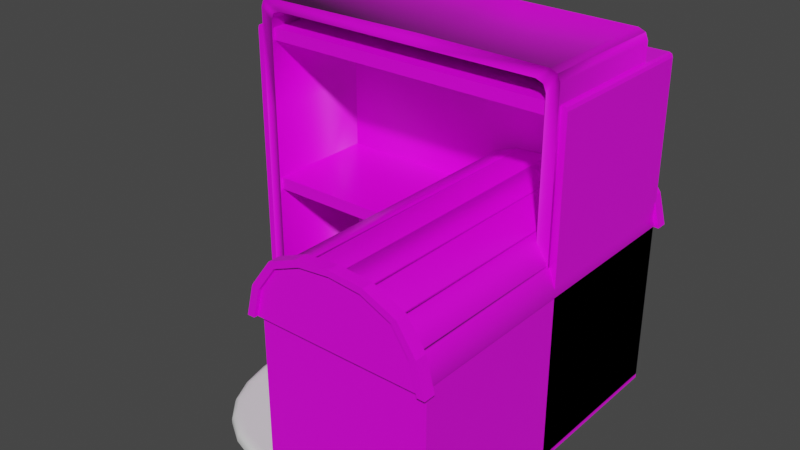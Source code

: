 # Source: furnitureset.blend  (saved by Blender 3.0.42; exported with 4.5.12 LTS)
import bpy
from mathutils import Matrix  # noqa: F401  (used for matrix-valued properties, if any)

bpy.ops.wm.read_factory_settings(use_empty=True)
scene = bpy.context.scene
scene.name = 'Scene'

# ---- collections
col_collection = bpy.data.collections.new('Collection'); scene.collection.children.link(col_collection)

# ---- images (referenced by path relative to the original .blend; pixels are not part of the script)
import os
ASSET_DIR = os.environ.get("B2B_ASSET_DIR", "")  # directory of the original .blend (textures are referenced by path, not embedded)
HERE = os.path.dirname(os.path.abspath(__file__))  # packed textures are extracted next to this script under _unpacked/

def load_image(name, relpath, width, height, colorspace="sRGB"):
    """Load a texture the original file referenced (path relative to the .blend, or extracted next to this script)."""
    p = next((c for c in (os.path.join(HERE, relpath), os.path.join(ASSET_DIR, relpath)) if relpath and os.path.exists(c)), "")
    if p:
        img = bpy.data.images.load(p, check_existing=True)
        img.name = name
    else:  # same state as the original file: an image datablock whose file is absent (Cycles renders it pink)
        img = bpy.data.images.new(name, width, height)
        img.source = "FILE"
        img.filepath = "//" + (relpath or name)
    img.colorspace_settings.name = colorspace
    return img
img_wood_trim_defaultmaterial_basemap_png = load_image('wood_trim_DefaultMaterial_BaseMap.png', 'wood_trim_DefaultMaterial_BaseMap.png', 1024, 1024, 'sRGB')

# ---- materials (node trees are filled in below, after node groups)
mat_material_001 = bpy.data.materials.new('Material.001')
mat_material_001.use_transparent_shadow = False

# ---- material node trees
mat_material_001.use_nodes = True; mat_material_001.node_tree.nodes.clear()
_N = mat_material_001.node_tree.nodes; _L = mat_material_001.node_tree.links
n0 = _N.new('ShaderNodeBsdfPrincipled'); n0.name = 'Principled BSDF'; n0.location = (10, 300)
n0.distribution = 'GGX'
n0.subsurface_method = 'RANDOM_WALK_SKIN'
n0.inputs[2].default_value = 0.4
n0.inputs[3].default_value = 1.45
n0.inputs[27].default_value = (0.0, 0.0, 0.0, 1.0)
n0.inputs[28].default_value = 1.0
n1 = _N.new('ShaderNodeOutputMaterial'); n1.name = 'Material Output'; n1.location = (300, 300)
n2 = _N.new('ShaderNodeNormalMap'); n2.name = 'Normal Map'; n2.location = (-300, -300)
n2.label = 'Normal/Map'
n2.inputs[0].default_value = 0.0
n3 = _N.new('ShaderNodeTexImage'); n3.name = 'Image Texture'; n3.location = (-300, 600)
n3.image = img_wood_trim_defaultmaterial_basemap_png
_L.new(n0.outputs[0], n1.inputs[0])
_L.new(n2.outputs[0], n0.inputs[5])
_L.new(n3.outputs[0], n0.inputs[0])
n1.is_active_output = True

# ---- world
world_world = bpy.data.worlds.new('World'); scene.world = world_world
world_world.use_nodes = True; world_world.node_tree.nodes.clear()
_N = world_world.node_tree.nodes; _L = world_world.node_tree.links
n0 = _N.new('ShaderNodeOutputWorld'); n0.name = 'World Output'; n0.location = (300, 300)
n1 = _N.new('ShaderNodeBackground'); n1.name = 'Background'; n1.location = (10, 300)
n1.inputs[0].default_value = (0.05088, 0.05088, 0.05088, 1.0)
_L.new(n1.outputs[0], n0.inputs[0])
n0.is_active_output = True
world_world.color = (0.05088, 0.05088, 0.05088)
world_world.use_sun_shadow = False
world_world.sun_shadow_jitter_overblur = 0.0

# ---- meshes
me_cube_004 = bpy.data.meshes.new('Cube.004')
me_cube_004.from_pydata([(1.251, 0.7819, 1.526), (1.252, -0.01739, 1.526), (0.4134, -0.01725, 2.174), (0.4073, 0.782, 2.174), (0.4084, 0.7819, 1.526), (-0.6538, 0.782, 1.526), (-0.6543, -0.01739, 1.526), (-0.5828, -0.01739, 1.526), (0.4084, -0.01724, 0.1506), (1.115, -0.01724, 0.1506), (1.115, -0.01722, -0.004538), (1.115, 0.1143, 0.1506), (1.212, 0.1143, -0.004538), (1.211, 0.6233, 0.1442), (1.212, 0.7682, -0.004538), (1.115, 0.7682, -0.004538), (-0.5965, -0.01724, 0.1501), (-0.5975, -0.01722, 0.001293), (-0.4743, 0.1143, 0.1501), (-0.5965, 0.6233, 0.1501), (-0.4744, 0.7682, 0.1501), (-0.5966, 0.7682, 0.1501), (1.168, -0.01725, 0.2362), (1.211, -0.01724, 0.1506), (1.252, -0.01724, 0.1917), (1.24, -0.01724, 0.1627), (-0.6137, -0.01724, 0.1506), (-0.6426, -0.01724, 0.1627), (1.192, 0.782, 2.166), (1.252, 0.782, 2.107), (-0.596, -0.01725, 2.166), (1.235, -0.01725, 2.148), (0.4084, -0.01726, 2.101), (0.4029, 0.6567, 2.1), (0.4084, 0.6567, 0.2242), (1.18, 0.6567, 0.2649), (1.139, -0.01725, 0.2242), (-0.5241, 0.6567, 2.101), (1.12, 0.6567, 2.101), (1.18, 0.6567, 2.042), (-0.5828, -0.01726, 2.042), (-0.5239, -0.01726, 2.101), (0.4056, 0.6567, 1.526), (0.4083, 0.6567, 0.2649), (0.403, 0.6567, 2.042), (1.18, -0.01739, 1.526), (1.192, -0.01725, 2.166), (-0.6555, 0.782, 2.107), (-0.6393, 0.782, 2.148), (-0.596, 0.782, 2.166), (1.252, -0.01726, 2.107), (-0.6554, -0.01726, 2.107), (0.4084, 0.782, 0.1506), (-0.6138, 0.782, 0.1506), (-0.6544, 0.782, 0.1916), (-0.6543, -0.01724, 0.1917), (-0.6426, 0.782, 0.1626), (-0.5417, -0.01725, 0.2242), (0.4084, -0.01725, 0.2242), (1.211, 0.782, 0.1442), (1.252, 0.782, 0.1916), (1.24, 0.782, 0.1626), (1.212, -0.01722, -0.004538), (1.211, -0.01724, 0.1506), (1.115, 0.1143, -0.004538), (1.211, 0.1143, 0.1506), (1.115, 0.6233, 0.1442), (1.115, 0.6233, -0.004538), (1.212, 0.6233, -0.004538), (1.115, 0.7682, 0.1442), (1.211, 0.7682, 0.1442), (-0.475, -0.01722, 0.001293), (-0.4743, -0.01724, 0.1501), (-0.5965, 0.1143, 0.1501), (-0.5975, 0.1143, 0.001293), (-0.475, 0.1143, 0.001293), (-0.5975, 0.6233, 0.001293), (-0.475, 0.6233, 0.001293), (-0.4743, 0.6233, 0.1501), (-0.5975, 0.7682, 0.001293), (-0.475, 0.7682, 0.001293), (1.235, 0.782, 2.148), (-0.5705, -0.01725, 0.2361), (-0.5823, -0.01725, 0.265), (-0.6394, -0.01725, 2.148), (-0.5823, 0.6567, 1.526), (1.179, 0.6567, 1.526), (-0.5828, 0.6567, 2.042), (-0.5673, 0.6567, 2.084), (-0.5418, 0.6567, 0.2242), (-0.5823, 0.6567, 0.2649), (-0.5705, 0.6567, 0.2361), (1.139, 0.6567, 0.2242), (1.18, -0.01725, 0.265), (1.168, 0.6567, 0.2361), (1.164, 0.6567, 2.084), (1.163, -0.01726, 2.084), (1.18, -0.01726, 2.042), (1.12, -0.01726, 2.101), (-0.5673, -0.01726, 2.084)], [], [(50, 1, 0, 29), (51, 6, 7, 40), (1, 50, 97, 45), (46, 28, 3, 2), (47, 5, 6, 51), (97, 39, 86, 45), (3, 49, 30, 2), (47, 48, 49), (46, 2, 32, 98), (30, 41, 32, 2), (24, 60, 0, 1), (87, 85, 42, 44), (55, 83, 7, 6), (83, 90, 85, 7), (35, 93, 45, 86), (5, 54, 55, 6), (52, 8, 26, 53), (52, 4, 60), (36, 58, 8, 23), (58, 57, 26, 8), (52, 59, 23, 8), (63, 9, 10, 62), (10, 9, 11, 64), (63, 62, 12, 65), (62, 10, 64, 12), (64, 11, 65, 12), (13, 66, 67, 68), (67, 66, 69, 15), (13, 68, 14, 70), (68, 67, 15, 14), (15, 69, 70, 14), (72, 16, 17, 71), (17, 16, 73, 74), (72, 71, 75, 18), (71, 17, 74, 75), (74, 73, 18, 75), (78, 19, 76, 77), (76, 19, 21, 79), (78, 77, 80, 20), (77, 76, 79, 80), (79, 21, 20, 80), (90, 43, 42, 85), (24, 93, 22, 25), (25, 22, 36, 23), (83, 55, 27, 82), (82, 27, 26, 57), (23, 59, 61, 25), (25, 61, 60, 24), (53, 26, 27, 56), (56, 27, 55, 54), (47, 51, 84, 48), (48, 84, 30, 49), (50, 29, 81, 31), (31, 81, 28, 46), (51, 40, 99, 84), (84, 99, 41, 30), (97, 50, 31, 96), (96, 31, 46, 98), (7, 85, 87, 40), (98, 32, 33, 38), (45, 93, 24, 1), (35, 86, 42, 43), (34, 89, 57, 58), (34, 58, 36, 92), (36, 22, 94, 92), (22, 93, 35, 94), (89, 91, 82, 57), (91, 90, 83, 82), (87, 88, 99, 40), (88, 37, 41, 99), (97, 96, 95, 39), (96, 98, 38, 95), (86, 39, 44, 42), (0, 4, 28), (34, 92, 35, 43), (33, 37, 87, 44), (53, 56, 54), (90, 89, 34, 43), (92, 94, 35), (89, 90, 91), (37, 88, 87), (33, 32, 41, 37), (39, 38, 33, 44), (38, 39, 95), (49, 3, 4), (4, 5, 49), (5, 47, 49), (0, 60, 4), (60, 61, 59), (52, 60, 59), (4, 3, 28), (28, 81, 29), (29, 0, 28), (5, 4, 54), (4, 52, 54), (52, 53, 54)])
me_cube_004.polygons.foreach_set('use_smooth', [True] * 96)
_uv = me_cube_004.uv_layers.new(name='UVMap')
_uv.uv.foreach_set('vector', [0.6298, 0.6946, 0.6298, 0.09371, 0.9957, 0.09371, 0.9957, 0.6946, 0.5088, 1.366, 0.5088, 0.1593, 0.6249, 0.1593, 0.6249, 1.366, 0.5088, -4.068, 0.5088, -5.274, 0.6249, -5.274, 0.6249, -4.068, 0.6298, 0.7366, 0.9957, 0.7365, 0.9957, 1.132, 0.6298, 1.13, 0.9966, 1.677, 0.9965, 2.277, 0.6306, 2.277, 0.6307, 1.677, 0.6298, 0.6946, 0.9957, 0.6946, 0.9957, 0.09371, 0.6298, 0.09371, 0.9957, 1.132, 0.9957, 1.634, 0.6298, 1.634, 0.6298, 1.13, 0.4972, 0.8226, 0.4937, 0.8316, 0.4842, 0.8354, 0.5088, -5.359, 0.5088, -6.127, 0.6249, -6.127, 0.6249, -5.359, 0.5088, 1.451, 0.6249, 1.451, 0.6249, 2.228, 0.5088, 2.228, 0.6298, -0.5174, 0.9957, -0.5175, 0.9957, 0.09371, 0.6298, 0.09371, 0.4705, 0.9685, 0.4706, 0.6936, 0.173, 0.6936, 0.1725, 0.9685, 0.5088, -1.047, 0.6249, -1.047, 0.6249, 0.1593, 0.5088, 0.1593, 0.6307, 2.889, 0.9966, 2.889, 0.9965, 2.277, 0.6306, 2.277, 0.9957, -0.5175, 0.6298, -0.5174, 0.6298, 0.09371, 0.9957, 0.09371, 0.9965, 2.277, 0.9966, 2.889, 0.6307, 2.889, 0.6306, 2.277, 0.9957, -0.7943, 0.6298, -0.7942, 0.6298, -1.381, 0.9956, -1.381, 0.1875, 0.2352, 0.185, 0.5358, 0.06018, 0.2442, 0.6249, -2.803, 0.6249, -2.337, 0.5088, -2.337, 0.5088, -2.803, 0.6249, -2.337, 0.6249, -1.105, 0.5088, -1.105, 0.5088, -2.337, 0.9957, -0.7943, 0.9957, -0.546, 0.6298, -0.546, 0.6298, -0.7942, 0.4098, 0.8841, 0.4084, 0.8974, 0.3872, 0.8974, 0.3886, 0.8841, 0.3872, 0.8974, 0.4084, 0.8974, 0.4104, 0.911, 0.3892, 0.911, 0.09515, 0.6569, 0.09515, 0.6783, 0.07435, 0.6783, 0.07435, 0.6569, 0.9065, 0.9503, 0.889, 0.9503, 0.889, 0.9295, 0.9065, 0.9295, 0.9436, 0.5425, 0.9436, 0.5213, 0.9571, 0.5198, 0.9571, 0.541, 0.9199, 0.5198, 0.9185, 0.5331, 0.8973, 0.5331, 0.8987, 0.5198, 0.8973, 0.5331, 0.9185, 0.5331, 0.9205, 0.5468, 0.8993, 0.5468, 0.8932, 0.3061, 0.8932, 0.2847, 0.914, 0.2847, 0.914, 0.3061, 0.8714, 0.9295, 0.889, 0.9295, 0.889, 0.9503, 0.8714, 0.9503, 0.8182, 0.9662, 0.8183, 0.9451, 0.8318, 0.9436, 0.8318, 0.9647, 0.1711, 0.9267, 0.1695, 0.9399, 0.1483, 0.9399, 0.1499, 0.9267, 0.1483, 0.9399, 0.1695, 0.9399, 0.1713, 0.9523, 0.1501, 0.9523, 0.4583, 0.9487, 0.4583, 0.9274, 0.4772, 0.9274, 0.4772, 0.9487, 0.07756, 0.8149, 0.05998, 0.8149, 0.05998, 0.7961, 0.07756, 0.7961, 0.259, 0.5886, 0.259, 0.5675, 0.2725, 0.5659, 0.2725, 0.587, 0.9432, 0.5199, 0.9417, 0.5331, 0.9205, 0.5331, 0.922, 0.5198, 0.9205, 0.5331, 0.9417, 0.5331, 0.9436, 0.5468, 0.9224, 0.5468, 0.914, 0.3061, 0.914, 0.2848, 0.9348, 0.2847, 0.9348, 0.3061, 0.8714, 0.9503, 0.8538, 0.9503, 0.8538, 0.9295, 0.8714, 0.9295, 0.9348, 0.3075, 0.9349, 0.2863, 0.9483, 0.2847, 0.9483, 0.3059, 0.4706, 0.0218, 0.1734, 0.02181, 0.173, 0.6936, 0.4706, 0.6936, 0.5088, -2.861, 0.6249, -2.861, 0.6249, -2.832, 0.5088, -2.832, 0.5088, -2.832, 0.6249, -2.832, 0.6249, -2.803, 0.5088, -2.803, 0.6249, -1.047, 0.5088, -1.047, 0.5088, -1.076, 0.6249, -1.076, 0.6249, -1.076, 0.5088, -1.076, 0.5088, -1.105, 0.6249, -1.105, 0.6298, -0.546, 0.9957, -0.546, 0.9957, -0.5318, 0.6298, -0.5318, 0.6298, -0.5318, 0.9957, -0.5318, 0.9957, -0.5175, 0.6298, -0.5174, 0.9956, -1.381, 0.6298, -1.381, 0.6298, -1.396, 0.9956, -1.396, 0.9966, 2.903, 0.6307, 2.903, 0.6307, 2.889, 0.9966, 2.889, 0.9966, 1.677, 0.6307, 1.677, 0.6307, 1.656, 0.9966, 1.656, 0.9957, 1.655, 0.6298, 1.655, 0.6298, 1.634, 0.9957, 1.634, 0.6298, 0.6946, 0.9957, 0.6946, 0.9957, 0.7151, 0.6298, 0.7151, 0.6298, 0.7151, 0.9957, 0.7151, 0.9957, 0.7365, 0.6298, 0.7366, 0.5088, 1.366, 0.6249, 1.366, 0.6249, 1.407, 0.5088, 1.407, 0.5088, 1.407, 0.6249, 1.407, 0.6249, 1.451, 0.5088, 1.451, 0.6249, -5.274, 0.5088, -5.274, 0.5088, -5.316, 0.6249, -5.316, 0.6249, -5.316, 0.5088, -5.316, 0.5088, -5.359, 0.6249, -5.359, 0.6306, 2.277, 0.9965, 2.277, 0.9966, 1.677, 0.6307, 1.677, 0.6298, 0.7366, 0.6298, 1.13, 0.9946, 1.132, 0.9957, 0.7365, 0.6249, -4.068, 0.6249, -2.861, 0.5088, -2.861, 0.5088, -4.068, 0.4664, 0.02181, 0.4664, 0.6936, 0.173, 0.6936, 0.1734, 0.02181, 0.9957, -0.7943, 0.9956, -1.381, 0.6298, -1.381, 0.6298, -0.7942, 0.9957, -0.7943, 0.6298, -0.7942, 0.6298, -0.546, 0.9957, -0.546, 0.6298, -0.546, 0.6298, -0.5318, 0.9957, -0.5318, 0.9957, -0.546, 0.6298, -0.5318, 0.6298, -0.5174, 0.9957, -0.5175, 0.9957, -0.5318, 0.9956, -1.381, 0.9956, -1.396, 0.6298, -1.396, 0.6298, -1.381, 0.9966, 2.903, 0.9966, 2.889, 0.6307, 2.889, 0.6307, 2.903, 0.9966, 1.677, 0.9966, 1.656, 0.6307, 1.656, 0.6307, 1.677, 0.9957, 1.655, 0.9957, 1.634, 0.6298, 1.634, 0.6298, 1.655, 0.6298, 0.6946, 0.6298, 0.7151, 0.9957, 0.7151, 0.9957, 0.6946, 0.6298, 0.7151, 0.6298, 0.7366, 0.9957, 0.7365, 0.9957, 0.7151, 0.4664, 0.6936, 0.4664, 0.9685, 0.1725, 0.9685, 0.173, 0.6936, 0.05082, 0.5358, 0.185, 0.5358, 0.05569, 0.8356, 0.1734, 0.0001001, 0.4592, 9.689e-05, 0.4664, 0.02181, 0.1734, 0.02181, 0.1725, 0.9995, 0.481, 0.9999, 0.4705, 0.9685, 0.1725, 0.9685, 0.4679, 0.2352, 0.4742, 0.2378, 0.4768, 0.2442, 0.4706, 0.0218, 0.4778, 0.000104, 0.1734, 0.0001001, 0.1734, 0.02181, 0.9957, -0.546, 0.9957, -0.5318, 0.9957, -0.5175, 0.9956, -1.381, 0.9966, 2.889, 0.9956, -1.396, 0.9957, 1.634, 0.9966, 1.656, 0.9966, 1.677, 0.9946, 1.132, 0.6298, 1.13, 0.6298, 1.634, 0.9957, 1.634, 0.4664, 0.9685, 0.4558, 0.9999, 0.1725, 0.9995, 0.1725, 0.9685, 0.9957, 0.7365, 0.9957, 0.6946, 0.9957, 0.7151, 0.4842, 0.8354, 0.2447, 0.8372, 0.185, 0.5358, 0.185, 0.5358, 0.4876, 0.5358, 0.4842, 0.8354, 0.4876, 0.5358, 0.4972, 0.8226, 0.4842, 0.8354, 0.05082, 0.5358, 0.06018, 0.2442, 0.185, 0.5358, 0.06018, 0.2442, 0.06271, 0.2378, 0.06899, 0.2352, 0.1875, 0.2352, 0.06018, 0.2442, 0.06899, 0.2352, 0.185, 0.5358, 0.2447, 0.8372, 0.05569, 0.8356, 0.05569, 0.8356, 0.04624, 0.8317, 0.04268, 0.8226, 0.04268, 0.8226, 0.05082, 0.5358, 0.05569, 0.8356, 0.4876, 0.5358, 0.185, 0.5358, 0.4768, 0.2442, 0.185, 0.5358, 0.1875, 0.2352, 0.4768, 0.2442, 0.1875, 0.2352, 0.4679, 0.2352, 0.4768, 0.2442])
me_cube_004.materials.append(mat_material_001)
me_cube_004.use_remesh_fix_poles = True
me_cube_004.use_remesh_preserve_attributes = False
me_cube_004.update()
me_cube_004.normals_split_custom_set([tuple(v) for v in zip(*[iter([0.04452, -0.9982, 0.03954, 0.8838, -0.1235, 0.4513, 0.9002, 0.1081, 0.4218, 0.9802, -0.03201, 0.1956, -0.04832, -0.9983, 0.03133, -0.3927, -0.6052, -0.6925, 0.6026, -0.3991, 0.6911, 0.9807, -0.05709, -0.1869, 0.8838, -0.1235, 0.4513, 0.04452, -0.9982, 0.03954, -0.9658, -0.04811, -0.2549, -0.144, -0.8581, -0.4929, 0.01065, -0.9985, 0.05282, 0.1991, -0.03803, 0.9792, 0.462, 0.8783, 0.1233, 0.4424, -0.8898, 0.1121, -0.9798, -0.03362, 0.1972, -0.4342, 0.5641, -0.7023, -0.3927, -0.6052, -0.6925, -0.04832, -0.9983, 0.03133, -0.9658, -0.04811, -0.2549, -0.02594, -0.9996, 0.01139, -0.9999, -0.0001566, -0.01726, -0.144, -0.8581, -0.4929, 0.462, 0.8783, 0.1233, -0.1944, -0.03768, 0.9802, -0.0245, -0.9985, 0.04956, 0.4424, -0.8898, 0.1121, -0.9798, -0.03362, 0.1972, -0.7058, -0.1365, 0.6951, -0.1944, -0.03768, 0.9802, 0.01065, -0.9985, 0.05282, 0.4424, -0.8898, 0.1121, -0.2594, -0.006398, -0.9657, -0.5006, -0.1172, -0.8577, -0.0245, -0.9985, 0.04956, 0.3859, -0.05386, -0.921, -0.2594, -0.006398, -0.9657, 0.4424, -0.8898, 0.1121, 0.05212, -0.9986, -0.009988, 0.983, -0.03967, -0.179, 0.9002, 0.1081, 0.4218, 0.8838, -0.1235, 0.4513, 0.03456, -0.9994, 0.002045, 0.01116, -0.9891, 0.1469, -0.0001167, -0.9998, 0.02154, 4.518e-05, -0.9997, -0.02302, -0.05511, -0.9985, 0.005725, 0.9802, -0.06725, 0.1862, 0.6026, -0.3991, 0.6911, -0.3927, -0.6052, -0.6925, 0.9802, -0.06725, 0.1862, 0.0482, -0.9987, 0.0184, 0.01116, -0.9891, 0.1469, 0.6026, -0.3991, 0.6911, -0.03886, -0.9992, 0.007666, -0.9765, -0.05815, 0.2075, -0.144, -0.8581, -0.4929, -0.9999, -0.0001566, -0.01726, -0.4342, 0.5641, -0.7023, -0.9807, -0.04347, -0.1908, -0.05511, -0.9985, 0.005725, -0.3927, -0.6052, -0.6925, 0.07811, 0.9969, -0.003299, -0.0009593, -1.0, 0.0008795, -0.01117, -0.9984, -0.05459, -0.1963, -0.0397, -0.9797, 0.07811, 0.9969, -0.003299, 3.282e-06, 1.0, -3.129e-05, 0.983, -0.03967, -0.179, -0.1957, -0.06635, 0.9784, 0.3639, -0.9287, 0.07117, -0.0009593, -1.0, 0.0008795, 0.04758, -0.9981, -0.03788, 0.3639, -0.9287, 0.07117, 0.1951, -0.06616, 0.9785, -0.01117, -0.9984, -0.05459, -0.0009593, -1.0, 0.0008795, 0.07811, 0.9969, -0.003299, 0.2396, -0.08524, -0.9671, 0.04758, -0.9981, -0.03788, -0.0009593, -1.0, 0.0008795, 1.0, -0.001791, 0.005425, -0.001376, -1.0, -2.953e-05, -0.6537, 0.332, -0.6801, -0.01017, -0.9999, -0.009023, -0.6537, 0.332, -0.6801, -0.001376, -1.0, -2.953e-05, -0.001399, 1.0, -0.004315, -0.6772, -0.3319, -0.6567, 1.0, -0.001791, 0.005425, -0.01017, -0.9999, -0.009023, 0.009219, 0.9999, 0.01066, 1.0, 0.001615, 0.005504, -0.01017, -0.9999, -0.009023, -0.6537, 0.332, -0.6801, -0.6772, -0.3319, -0.6567, 0.009219, 0.9999, 0.01066, -0.6772, -0.3319, -0.6567, -0.001399, 1.0, -0.004315, 1.0, 0.001615, 0.005504, 0.009219, 0.9999, 0.01066, 1.0, -0.0006195, 0.004923, -0.0007769, -1.0, -3.517e-05, -0.6451, 0.3318, -0.6883, -0.01241, -0.9999, -0.01147, -0.6451, 0.3318, -0.6883, -0.0007769, -1.0, -3.517e-05, -0.001249, 1.0, -0.003043, -0.6787, -0.3325, -0.6549, 1.0, -0.0006195, 0.004923, -0.01241, -0.9999, -0.01147, 0.008131, 0.9999, 0.009302, 1.0, 0.002505, 0.005046, -0.01241, -0.9999, -0.01147, -0.6451, 0.3318, -0.6883, -0.6787, -0.3325, -0.6549, 0.008131, 0.9999, 0.009302, -0.6787, -0.3325, -0.6549, -0.001249, 1.0, -0.003043, 1.0, 0.002505, 0.005046, 0.008131, 0.9999, 0.009302, 0.001457, -1.0, -0.004815, -1.0, -0.002128, 0.00635, 0.00931, -0.9999, -0.008, 0.6541, 0.3319, -0.6796, 0.00931, -0.9999, -0.008, -1.0, -0.002128, 0.00635, -1.0, 0.001951, 0.006431, -0.007998, 0.9999, 0.009618, 0.001457, -1.0, -0.004815, 0.6541, 0.3319, -0.6796, 0.6764, -0.3319, -0.6575, 0.001496, 1.0, 2.001e-05, 0.6541, 0.3319, -0.6796, 0.00931, -0.9999, -0.008, -0.007998, 0.9999, 0.009618, 0.6764, -0.3319, -0.6575, -0.007998, 0.9999, 0.009618, -1.0, 0.001951, 0.006431, 0.001496, 1.0, 2.001e-05, 0.6764, -0.3319, -0.6575, 0.00144, -1.0, -0.00447, -1.0, -0.002307, 0.006176, 0.008553, -0.9999, -0.007264, 0.6551, 0.3322, -0.6786, 0.008553, -0.9999, -0.007264, -1.0, -0.002307, 0.006176, -1.0, 0.001721, 0.00624, -0.007433, 0.9999, 0.009075, 0.00144, -1.0, -0.00447, 0.6551, 0.3322, -0.6786, 0.6769, -0.3318, -0.657, 0.0013, 1.0, 0.0002188, 0.6551, 0.3322, -0.6786, 0.008553, -0.9999, -0.007264, -0.007433, 0.9999, 0.009075, 0.6769, -0.3318, -0.657, -0.007433, 0.9999, 0.009075, -1.0, 0.001721, 0.00624, 0.0013, 1.0, 0.0002188, 0.6769, -0.3318, -0.657, 0.0482, -0.9987, 0.0184, 1.868e-05, -0.9999, -0.01079, -0.0001167, -0.9998, 0.02154, 0.01116, -0.9891, 0.1469, 0.05212, -0.9986, -0.009988, -0.9765, -0.05815, 0.2075, -0.707, -0.1074, 0.6991, 0.0647, -0.9976, -0.02542, 0.0647, -0.9976, -0.02542, -0.707, -0.1074, 0.6991, -0.1957, -0.06635, 0.9784, 0.04758, -0.9981, -0.03788, 0.9802, -0.06725, 0.1862, -0.05511, -0.9985, 0.005725, -0.04074, -0.9983, -0.04057, 0.7047, -0.1069, 0.7014, 0.7047, -0.1069, 0.7014, -0.04074, -0.9983, -0.04057, -0.01117, -0.9984, -0.05459, 0.1951, -0.06616, 0.9785, 0.04758, -0.9981, -0.03788, 0.2396, -0.08524, -0.9671, 0.7407, -0.09064, -0.6657, 0.0647, -0.9976, -0.02542, 0.0647, -0.9976, -0.02542, 0.7407, -0.09064, -0.6657, 0.983, -0.03967, -0.179, 0.05212, -0.9986, -0.009988, -0.1963, -0.0397, -0.9797, -0.01117, -0.9984, -0.05459, -0.04074, -0.9983, -0.04057, -0.7048, -0.1306, -0.6973, -0.7048, -0.1306, -0.6973, -0.04074, -0.9983, -0.04057, -0.05511, -0.9985, 0.005725, -0.9807, -0.04347, -0.1908, -0.9798, -0.03362, 0.1972, -0.04832, -0.9983, 0.03133, -0.04069, -0.9984, 0.04024, -0.7058, -0.1365, 0.6951, -0.7058, -0.1365, 0.6951, -0.04069, -0.9984, 0.04024, -0.0245, -0.9985, 0.04956, -0.1944, -0.03768, 0.9802, 0.04452, -0.9982, 0.03954, 0.9802, -0.03201, 0.1956, 0.707, -0.1343, 0.6943, 0.04073, -0.9984, 0.04027, 0.04073, -0.9984, 0.04027, 0.707, -0.1343, 0.6943, 0.1991, -0.03803, 0.9792, 0.01065, -0.9985, 0.05282, -0.04832, -0.9983, 0.03133, 0.9807, -0.05709, -0.1869, 0.711, -0.1124, -0.6941, -0.04069, -0.9984, 0.04024, -0.04069, -0.9984, 0.04024, 0.711, -0.1124, -0.6941, 0.3859, -0.05386, -0.921, -0.0245, -0.9985, 0.04956, -0.9658, -0.04811, -0.2549, 0.04452, -0.9982, 0.03954, 0.04073, -0.9984, 0.04027, -0.7066, -0.1115, -0.6988, -0.7066, -0.1115, -0.6988, 0.04073, -0.9984, 0.04027, 0.01065, -0.9985, 0.05282, -0.5006, -0.1172, -0.8577, 0.6026, -0.3991, 0.6911, 0.01116, -0.9891, 0.1469, 0.03456, -0.9994, 0.002045, 0.9807, -0.05709, -0.1869, -0.5006, -0.1172, -0.8577, -0.2594, -0.006398, -0.9657, 0.5877, -0.5727, -0.5715, -0.3875, -0.9205, -0.05136, -0.144, -0.8581, -0.4929, -0.9765, -0.05815, 0.2075, 0.05212, -0.9986, -0.009988, 0.8838, -0.1235, 0.4513, -0.03886, -0.9992, 0.007666, -0.9999, -0.0001566, -0.01726, -0.0001167, -0.9998, 0.02154, 1.868e-05, -0.9999, -0.01079, 3.013e-05, -1.0, -8.75e-05, 0.01094, -0.9985, 0.05425, 0.1951, -0.06616, 0.9785, 0.3639, -0.9287, 0.07117, 3.013e-05, -1.0, -8.75e-05, 0.3639, -0.9287, 0.07117, -0.1957, -0.06635, 0.9784, -0.01088, -0.9985, 0.05439, -0.1957, -0.06635, 0.9784, -0.707, -0.1074, 0.6991, -0.705, 0.131, 0.697, -0.01088, -0.9985, 0.05439, -0.707, -0.1074, 0.6991, -0.9765, -0.05815, 0.2075, -0.03886, -0.9992, 0.007666, -0.705, 0.131, 0.697, 0.01094, -0.9985, 0.05425, 0.7024, 0.13, 0.6998, 0.7047, -0.1069, 0.7014, 0.1951, -0.06616, 0.9785, 0.7024, 0.13, 0.6998, 0.0482, -0.9987, 0.0184, 0.9802, -0.06725, 0.1862, 0.7047, -0.1069, 0.7014, 0.03456, -0.9994, 0.002045, 0.7085, 0.1406, -0.6915, 0.711, -0.1124, -0.6941, 0.9807, -0.05709, -0.1869, 0.7085, 0.1406, -0.6915, 0.84, 0.156, 0.5197, 0.3859, -0.05386, -0.921, 0.711, -0.1124, -0.6941, -0.9658, -0.04811, -0.2549, -0.7066, -0.1115, -0.6988, -0.7042, 0.1388, -0.6962, -0.02594, -0.9996, 0.01139, -0.7066, -0.1115, -0.6988, -0.5006, -0.1172, -0.8577, -0.3875, -0.9205, -0.05136, -0.7042, 0.1388, -0.6962, -0.9999, -0.0001566, -0.01726, -0.02594, -0.9996, 0.01139, 4.518e-05, -0.9997, -0.02302, -0.0001167, -0.9998, 0.02154, 0.9002, 0.1081, 0.4218, 3.282e-06, 1.0, -3.129e-05, 0.1991, -0.03803, 0.9792, 3.013e-05, -1.0, -8.75e-05, -0.01088, -0.9985, 0.05439, -0.03886, -0.9992, 0.007666, 1.868e-05, -0.9999, -0.01079, 0.5877, -0.5727, -0.5715, 0.84, 0.156, 0.5197, 0.03456, -0.9994, 0.002045, 4.518e-05, -0.9997, -0.02302, -0.1963, -0.0397, -0.9797, -0.7048, -0.1306, -0.6973, -0.9807, -0.04347, -0.1908, 0.0482, -0.9987, 0.0184, 0.01094, -0.9985, 0.05425, 3.013e-05, -1.0, -8.75e-05, 1.868e-05, -0.9999, -0.01079, -0.01088, -0.9985, 0.05439, -0.705, 0.131, 0.697, -0.03886, -0.9992, 0.007666, 0.01094, -0.9985, 0.05425, 0.0482, -0.9987, 0.0184, 0.7024, 0.13, 0.6998, 0.84, 0.156, 0.5197, 0.7085, 0.1406, -0.6915, 0.03456, -0.9994, 0.002045, 0.5877, -0.5727, -0.5715, -0.2594, -0.006398, -0.9657, 0.3859, -0.05386, -0.921, 0.84, 0.156, 0.5197, -0.02594, -0.9996, 0.01139, -0.3875, -0.9205, -0.05136, 0.5877, -0.5727, -0.5715, 4.518e-05, -0.9997, -0.02302, -0.3875, -0.9205, -0.05136, -0.02594, -0.9996, 0.01139, -0.7042, 0.1388, -0.6962, -0.1944, -0.03768, 0.9802, 0.462, 0.8783, 0.1233, 3.282e-06, 1.0, -3.129e-05, 3.282e-06, 1.0, -3.129e-05, -0.4342, 0.5641, -0.7023, -0.1944, -0.03768, 0.9802, -0.4342, 0.5641, -0.7023, -0.9798, -0.03362, 0.1972, -0.1944, -0.03768, 0.9802, 0.9002, 0.1081, 0.4218, 0.983, -0.03967, -0.179, 3.282e-06, 1.0, -3.129e-05, 0.983, -0.03967, -0.179, 0.7407, -0.09064, -0.6657, 0.2396, -0.08524, -0.9671, 0.07811, 0.9969, -0.003299, 0.983, -0.03967, -0.179, 0.2396, -0.08524, -0.9671, 3.282e-06, 1.0, -3.129e-05, 0.462, 0.8783, 0.1233, 0.1991, -0.03803, 0.9792, 0.1991, -0.03803, 0.9792, 0.707, -0.1343, 0.6943, 0.9802, -0.03201, 0.1956, 0.9802, -0.03201, 0.1956, 0.9002, 0.1081, 0.4218, 0.1991, -0.03803, 0.9792, -0.4342, 0.5641, -0.7023, 3.282e-06, 1.0, -3.129e-05, -0.9807, -0.04347, -0.1908, 3.282e-06, 1.0, -3.129e-05, 0.07811, 0.9969, -0.003299, -0.9807, -0.04347, -0.1908, 0.07811, 0.9969, -0.003299, -0.1963, -0.0397, -0.9797, -0.9807, -0.04347, -0.1908])] * 3)])
me_cube_001 = bpy.data.meshes.new('Cube.001')
me_cube_001.from_pydata([(-0.8805, 0.6448, 0.04404), (0.8889, 0.6447, 0.04493), (0.8889, 0.6447, -0.003379), (-0.8805, 0.6448, -0.003379), (0.8889, 0.1092, 0.02533), (0.8889, 0.115, 0.03919), (-0.8805, 0.1092, 0.02444), (-0.8805, 0.115, 0.0383), (-0.8805, 0.1092, -0.003379), (0.8889, 0.1092, -0.003379), (0.8889, 0.1288, 0.04494), (-0.8805, 0.1288, 0.04404)], [], [(9, 4, 6, 8), (9, 8, 3, 2), (6, 4, 5, 7), (7, 5, 10, 11), (10, 1, 0, 11)])
me_cube_001.polygons.foreach_set('use_smooth', [True] * 5)
_uv = me_cube_001.uv_layers.new(name='UVMap')
_uv.uv.foreach_set('vector', [0.5046, 0.007012, 0.5593, 0.005171, 0.5558, 0.3885, 0.5075, 0.3728, 0.0001098, 0.9135, 0.0001098, 0.2464, 0.4428, 0.2427, 0.4428, 0.9153, 0.5558, 0.3885, 0.5593, 0.005171, 0.5877, 0.004299, 0.5854, 0.3886, 0.5854, 0.3886, 0.5877, 0.004299, 0.6235, 0.003926, 0.6223, 0.3886, 0.03684, -0.294, 0.4972, -0.2952, 0.4972, 0.1953, 0.03684, 0.1953])
me_cube_001.materials.append(mat_material_001)
me_cube_001.use_remesh_fix_poles = True
me_cube_001.use_remesh_preserve_attributes = False
me_cube_001.update()
me_cube_001.normals_split_custom_set([tuple(v) for v in zip(*[iter([7.827e-06, -1.0, 0.0001414, -9.061e-05, -0.9808, 0.1952, -9.054e-05, -0.9808, 0.1951, -0.02047, -0.0002395, -0.9998, 7.827e-06, -1.0, 0.0001414, -0.02047, -0.0002395, -0.9998, 1.93e-10, 0.0, -1.0, 1.93e-10, 0.0, -1.0, -9.054e-05, -0.9808, 0.1951, -9.061e-05, -0.9808, 0.1952, -0.001002, -0.7069, 0.7073, -0.0003509, -0.7072, 0.7071, -0.0003509, -0.7072, 0.7071, -0.001002, -0.7069, 0.7073, 0.00165, -0.3827, 0.9239, -0.001642, -1.359e-05, 1.0, 0.00165, -0.3827, 0.9239, -0.0005034, 3.235e-06, 1.0, -0.0005034, 3.235e-06, 1.0, -0.001642, -1.359e-05, 1.0])] * 3)])
me_cube_002 = bpy.data.meshes.new('Cube.002')
me_cube_002.from_pydata([(0.0, -1.0, 0.0), (0.0, -1.0, 1.0), (0.0, 1.0, 0.0), (0.0, 1.0, 1.0), (1.0, -1.0, 0.0), (1.0, -1.0, 1.0), (1.0, 1.0, 0.0), (1.0, 1.0, 1.0), (0.9562, 1.0, 1.184), (0.9544, 1.0, 1.173), (0.9544, -1.0, 1.173), (1.012, -1.0, 1.015), (1.012, 1.0, 1.015), (0.9593, -1.0, 1.166), (0.9593, 1.0, 1.166), (0.9562, -1.0, 1.184), (0.8508, 1.0, 1.326), (0.8568, 1.0, 1.315), (0.8667, -1.0, 1.317), (0.8667, 1.0, 1.317), (0.677, 1.0, 1.4), (0.6844, 1.0, 1.392), (0.8508, -1.0, 1.326), (0.6931, -1.0, 1.392), (0.6931, 1.0, 1.392), (0.677, -1.0, 1.4), (0.5165, 1.0, 1.407), (0.5125, 1.0, 1.398), (0.5165, -1.0, 1.407), (0.3115, 1.0, 1.395), (0.3213, 1.0, 1.391), (0.5004, -1.0, 1.404), (0.5004, 1.0, 1.404), (0.3295, -1.0, 1.394), (0.3295, 1.0, 1.394), (0.3115, -1.0, 1.395), (0.1624, 1.0, 1.326), (0.1624, -1.0, 1.326), (0.1622, -1.0, 1.336), (0.1622, 1.0, 1.336), (0.04159, 1.0, 1.168), (0.05061, 1.0, 1.173), (0.1507, -1.0, 1.322), (0.1507, 1.0, 1.322), (0.05289, -1.0, 1.182), (0.05289, 1.0, 1.182), (0.04159, -1.0, 1.168), (0.0004354, 1.0, 1.013), (1.0, 1.0, 1.0), (0.008714, 1.0, 1.007), (0.0004354, -1.0, 1.013), (1.0, -1.0, 1.0), (0.8568, -1.0, 1.315), (0.6844, -1.0, 1.392), (0.5125, -1.0, 1.398), (0.3213, -1.0, 1.391), (0.05061, -1.0, 1.173), (0.008714, -1.0, 1.007), (0.9943, -1.0, 1.188), (0.888, -1.0, 1.342), (0.7003, -1.0, 1.426), (0.305, -1.0, 1.425), (0.132, -1.0, 1.354), (0.01025, -1.0, 1.188), (-0.03536, -1.0, 1.006), (1.044, -1.0, 0.9991), (0.9943, -1.069, 1.188), (1.0, -1.047, 1.0), (0.7003, -1.069, 1.426), (0.008714, -1.047, 1.007), (0.132, -1.069, 1.354), (0.01025, -1.069, 1.188), (1.044, -1.069, 0.9991), (0.8568, -1.069, 1.315), (0.6844, -1.069, 1.392), (0.3213, -1.069, 1.391), (0.008714, -1.069, 1.007), (1.0, -1.069, 1.0), (0.3213, -1.047, 1.391), (0.888, -1.069, 1.342), (0.305, -1.069, 1.425), (0.6844, -1.047, 1.392), (-0.03536, -1.069, 1.006), (0.5026, -1.0, 1.442), (0.5044, -1.047, 1.003), (0.5029, -1.069, 1.409), (0.5029, -1.047, 1.409), (0.5026, -1.069, 1.442), (0.04841, -1.047, 1.165), (0.05702, -1.047, 1.182), (0.05061, -1.069, 1.173), (0.1561, -1.047, 1.317), (0.1828, -1.047, 1.334), (0.1624, -1.069, 1.326), (0.8366, -1.047, 1.324), (0.8629, -1.047, 1.306), (0.9484, -1.047, 1.182), (0.9567, -1.047, 1.165), (0.9544, -1.069, 1.173), (0.509, -1.047, 1.329), (0.5092, -1.047, 1.312), (0.5029, -1.047, 1.182), (0.5026, -1.047, 1.165), (0.04784, 0.9896, 1.173), (0.8399, 0.9896, 1.326), (0.002267, 0.9896, 1.0), (0.1454, 0.9896, 1.315), (0.3179, 0.9896, 1.392), (0.4897, 0.9896, 1.398), (0.6809, 0.9896, 1.391), (0.9517, 0.9896, 1.173), (0.9936, 0.9896, 1.007), (0.007975, 0.9896, 1.188), (0.1142, 0.9896, 1.342), (0.302, 0.9896, 1.426), (0.6973, 0.9896, 1.425), (0.8703, 0.9896, 1.354), (0.992, 0.9896, 1.188), (1.038, 0.9896, 1.006), (-0.04164, 0.9896, 0.9991), (0.007975, 1.058, 1.188), (0.002267, 1.036, 1.0), (0.302, 1.058, 1.426), (0.9936, 1.036, 1.007), (0.8703, 1.058, 1.354), (0.992, 1.058, 1.188), (-0.04164, 1.058, 0.9991), (0.1454, 1.058, 1.315), (0.3179, 1.058, 1.392), (0.6809, 1.058, 1.391), (0.9936, 1.058, 1.007), (0.002267, 1.058, 1.0), (0.6809, 1.036, 1.391), (0.1142, 1.058, 1.342), (0.6973, 1.058, 1.425), (0.3179, 1.036, 1.392), (1.038, 1.058, 1.006), (0.4996, 0.9896, 1.442), (0.4979, 1.036, 1.003), (0.4994, 1.058, 1.409), (0.4994, 1.036, 1.409), (0.4996, 1.058, 1.442), (0.9539, 1.036, 1.165), (0.9452, 1.036, 1.182), (0.9517, 1.058, 1.173), (0.8462, 1.036, 1.317), (0.8194, 1.036, 1.334), (0.8399, 1.058, 1.326), (0.1657, 1.036, 1.324), (0.1393, 1.036, 1.306), (0.05387, 1.036, 1.182), (0.04554, 1.036, 1.165), (0.04784, 1.058, 1.173), (0.4933, 1.036, 1.329), (0.4931, 1.036, 1.312), (0.4993, 1.036, 1.182), (0.4997, 1.036, 1.165)], [], [(0, 1, 3, 2), (2, 3, 7, 6), (6, 7, 5, 4), (4, 5, 1, 0), (2, 6, 4, 0), (7, 3, 1, 5), (10, 13, 14, 9), (15, 10, 9, 8), (13, 11, 12, 14), (18, 15, 8, 19), (52, 18, 19, 17), (22, 52, 17, 16), (53, 23, 24, 21), (25, 53, 21, 20), (23, 22, 16, 24), (28, 25, 20, 26), (54, 28, 26, 27), (31, 54, 27, 32), (55, 33, 34, 30), (35, 55, 30, 29), (33, 31, 32, 34), (38, 35, 29, 39), (37, 38, 39, 36), (42, 37, 36, 43), (56, 44, 45, 41), (46, 56, 41, 40), (44, 42, 43, 45), (50, 46, 40, 47), (57, 50, 47, 49), (12, 11, 51, 48), (53, 60, 59, 52), (37, 62, 61, 55), (58, 65, 51, 10), (56, 63, 62, 37), (85, 75, 78, 86), (10, 52, 59, 58), (56, 57, 64, 63), (58, 59, 79, 66), (62, 63, 71, 70), (59, 60, 68, 79), (65, 58, 66, 72), (63, 64, 82, 71), (61, 62, 70, 80), (74, 73, 79, 68), (93, 75, 80, 70), (66, 98, 77, 72), (90, 93, 70, 71), (83, 61, 80, 87), (98, 66, 79, 73), (90, 71, 82, 76), (85, 87, 80, 75), (81, 86, 99, 94), (102, 88, 69, 84), (86, 78, 92, 99), (97, 102, 84, 67), (100, 91, 89, 101), (75, 93, 92, 78), (90, 76, 69, 88), (95, 100, 101, 96), (53, 54, 55, 61, 83, 60), (98, 73, 95, 96), (73, 74, 81, 94), (77, 98, 97, 67), (74, 68, 87, 85), (60, 83, 87, 68), (74, 85, 86, 81), (88, 89, 90), (91, 92, 93), (94, 95, 73), (96, 97, 98), (100, 95, 94, 99), (102, 97, 96, 101), (91, 100, 99, 92), (88, 102, 101, 89), (93, 90, 89, 91), (107, 114, 113, 106), (104, 116, 115, 109), (112, 119, 105, 103), (110, 117, 116, 104), (139, 129, 132, 140), (103, 106, 113, 112), (110, 111, 118, 117), (112, 113, 133, 120), (116, 117, 125, 124), (113, 114, 122, 133), (119, 112, 120, 126), (117, 118, 136, 125), (115, 116, 124, 134), (128, 127, 133, 122), (147, 129, 134, 124), (120, 152, 131, 126), (144, 147, 124, 125), (137, 115, 134, 141), (152, 120, 133, 127), (144, 125, 136, 130), (139, 141, 134, 129), (135, 140, 153, 148), (156, 142, 123, 138), (140, 132, 146, 153), (151, 156, 138, 121), (154, 145, 143, 155), (129, 147, 146, 132), (144, 130, 123, 142), (149, 154, 155, 150), (107, 108, 109, 115, 137, 114), (152, 127, 149, 150), (127, 128, 135, 148), (131, 152, 151, 121), (128, 122, 141, 139), (114, 137, 141, 122), (128, 139, 140, 135), (142, 143, 144), (145, 146, 147), (148, 149, 127), (150, 151, 152), (154, 149, 148, 153), (156, 151, 150, 155), (145, 154, 153, 146), (142, 156, 155, 143), (147, 144, 143, 145)])
me_cube_002.polygons.foreach_set('use_smooth', [0, 0, 0, 0, 0, 0, 1, 1, 1, 1, 1, 1, 1, 1, 1, 1, 1, 1, 1, 1, 1, 1, 1, 1, 1, 1, 1, 1, 1, 1, 0, 0, 0, 0, 0, 0, 0, 0, 0, 0, 0, 0, 0, 0, 0, 0, 0, 0, 0, 0, 0, 0, 0, 0, 0, 0, 0, 0, 0, 0, 0, 0, 0, 0, 0, 0, 0, 0, 0, 0, 0, 0, 0, 0, 0, 0, 0, 0, 0, 0, 0, 0, 0, 0, 0, 0, 0, 0, 0, 0, 0, 0, 0, 0, 0, 0, 0, 0, 0, 0, 0, 0, 0, 0, 0, 0, 0, 0, 0, 0, 0, 0, 0, 0, 0, 0, 0, 0, 0, 0])
_uv = me_cube_002.uv_layers.new(name='UVMap')
_uv.uv.foreach_set('vector', [0.4941, -0.00127, 0.001798, -0.00127, 0.001798, 0.9833, 0.4941, 0.9833, 0.4941, 0.9833, 0.001798, 0.9833, 0.001798, 0.9833, 0.4941, 0.9833, 0.4941, 0.9833, 0.001798, 0.9833, 0.001798, -0.00127, 0.4941, -0.00127, 0.4941, -0.00127, 0.001798, -0.00127, 0.001798, -0.00127, 0.4941, -0.00127, 0.125, 0.5, 0.375, 0.5, 0.375, 0.75, 0.125, 0.75, 0.625, 0.5, 0.875, 0.5, 0.875, 0.75, 0.625, 0.75, 0.5625, 0.0, 0.625, 0.0, 0.625, 1.0, 0.5625, 1.0, 0.5, 0.0, 0.5625, 0.0, 0.5625, 1.0, 0.5, 1.0, 0.625, -0.3232, 1.0, -0.3232, 1.0, 0.6768, 0.625, 0.6768, 0.6257, 0.1457, 1.0, 0.1457, 1.0, 1.146, 0.6257, 1.146, 0.5625, 0.0, 0.625, 0.0, 0.625, 1.0, 0.5625, 1.0, 0.5, 0.0, 0.5625, 0.0, 0.5625, 1.0, 0.5, 1.0, 0.5625, 0.0, 0.625, 0.0, 0.625, 1.0, 0.5625, 1.0, 0.5, 0.0, 0.5625, 0.0, 0.5625, 1.0, 0.5, 1.0, 0.625, -0.3232, 1.0, -0.3232, 1.0, 0.6768, 0.625, 0.6768, 0.6257, 0.1457, 1.0, 0.1457, 1.0, 1.146, 0.6257, 1.146, 0.5625, 0.0, 0.625, 0.0, 0.625, 1.0, 0.5625, 1.0, 0.5, 0.0, 0.5625, 0.0, 0.5625, 1.0, 0.5, 1.0, 0.5625, 0.0, 0.625, 0.0, 0.625, 1.0, 0.5625, 1.0, 0.5, 0.0, 0.5625, 0.0, 0.5625, 1.0, 0.5, 1.0, 0.625, -0.3232, 1.0, -0.3232, 1.0, 0.6768, 0.625, 0.6768, 0.6257, 0.1457, 1.0, 0.1457, 1.0, 1.146, 0.6257, 1.146, 0.5625, 0.0, 0.625, 0.0, 0.625, 1.0, 0.5625, 1.0, 0.5, 0.0, 0.5625, 0.0, 0.5625, 1.0, 0.5, 1.0, 0.5625, 0.0, 0.625, 0.0, 0.625, 1.0, 0.5625, 1.0, 0.5, 0.0, 0.5625, 0.0, 0.5625, 1.0, 0.5, 1.0, 0.625, -0.3232, 1.0, -0.3232, 1.0, 0.6768, 0.625, 0.6768, 0.6257, 0.1457, 1.0, 0.1457, 1.0, 1.146, 0.6257, 1.146, 0.5625, 0.0, 0.625, 0.0, 0.625, 1.0, 0.5625, 1.0, 0.564, 0.6768, 0.564, -0.3232, 0.6012, -0.3232, 0.6012, 0.6768, 0.63, 0.6542, 0.6489, 0.6549, 0.6489, 0.8198, 0.63, 0.8188, 0.63, 0.1879, 0.6489, 0.1876, 0.6489, 0.3377, 0.63, 0.3377, 0.6489, 0.97, 0.6489, 1.126, 0.63, 1.125, 0.63, 0.9686, 0.63, 0.02325, 0.6489, 0.02257, 0.6489, 0.1876, 0.63, 0.1879, 0.63, 0.4959, 0.63, 0.3377, 0.6608, 0.3377, 0.6608, 0.4959, 0.63, 0.9686, 0.63, 0.8188, 0.6489, 0.8198, 0.6489, 0.97, 0.63, 0.02325, 0.63, -0.1265, 0.6489, -0.1275, 0.6489, 0.02257, 0.6369, 0.8627, 0.6369, 0.747, 0.7482, 0.747, 0.7482, 0.8627, 0.6369, 0.2596, 0.6369, 0.1324, 0.7482, 0.1324, 0.7482, 0.2596, 0.6369, 0.747, 0.6369, 0.6198, 0.7482, 0.6198, 0.7482, 0.747, 0.6369, 0.9833, 0.6369, 0.8627, 0.7482, 0.8627, 0.7482, 0.9833, 0.6369, 0.1324, 0.6369, 0.01673, 0.7482, 0.01673, 0.7482, 0.1324, 0.6369, 0.3753, 0.6369, 0.2596, 0.7482, 0.2596, 0.7482, 0.3753, 0.63, 0.6542, 0.63, 0.8188, 0.6489, 0.8198, 0.6489, 0.6549, 0.63, 0.1879, 0.63, 0.3377, 0.6489, 0.3377, 0.6489, 0.1876, 0.6489, 0.97, 0.63, 0.9686, 0.63, 1.125, 0.6489, 1.126, 0.63, 0.02325, 0.63, 0.1879, 0.6489, 0.1876, 0.6489, 0.02257, 0.6369, 0.4975, 0.6369, 0.3753, 0.7482, 0.3753, 0.7482, 0.4975, 0.63, 0.9686, 0.6489, 0.97, 0.6489, 0.8198, 0.63, 0.8188, 0.63, 0.02325, 0.6489, 0.02257, 0.6489, -0.1275, 0.63, -0.1265, 0.63, 0.4959, 0.6489, 0.4963, 0.6489, 0.3377, 0.63, 0.3377, 0.1194, 1.039, 0.1039, 0.8554, 0.1841, 0.8621, 0.187, 1.193, 0.3499, 0.8568, 0.353, 0.3987, 0.5126, 0.3597, 0.5126, 0.8596, 0.1039, 0.8554, 0.1226, 0.6724, 0.1811, 0.5331, 0.1841, 0.8621, 0.3469, 1.315, 0.3499, 0.8568, 0.5126, 0.8596, 0.5126, 1.36, 0.2017, 0.8624, 0.1985, 0.5062, 0.3353, 0.4072, 0.3323, 0.857, 0.63, 0.3377, 0.63, 0.1879, 0.6608, 0.2071, 0.6608, 0.3377, 0.63, 0.02325, 0.63, -0.1265, 0.6608, -0.1265, 0.6608, 0.01541, 0.2049, 1.219, 0.2017, 0.8624, 0.3323, 0.857, 0.3293, 1.306, 0.63, 0.6542, 0.63, 0.5044, 0.63, 0.3377, 0.6489, 0.3377, 0.6489, 0.4963, 0.6489, 0.6549, 0.63, 0.9686, 0.63, 0.8188, 0.6608, 0.8281, 0.6608, 0.9593, 0.63, 0.8188, 0.63, 0.6542, 0.6608, 0.6542, 0.6608, 0.7995, 0.63, 1.125, 0.63, 0.9686, 0.6608, 0.9765, 0.6608, 1.125, 0.63, 0.6542, 0.6489, 0.6549, 0.6489, 0.4963, 0.63, 0.4959, 0.6369, 0.6198, 0.6369, 0.4975, 0.7482, 0.4975, 0.7482, 0.6198, 0.63, 0.6542, 0.63, 0.4959, 0.6608, 0.4959, 0.6608, 0.6542, 0.6608, 0.01599, 0.6608, 0.0327, 0.63, 0.02325, 0.6608, 0.1799, 0.6608, 0.2071, 0.63, 0.1879, 0.6608, 0.8023, 0.6608, 0.8281, 0.63, 0.8188, 0.6608, 0.9599, 0.6608, 0.9765, 0.63, 0.9686, 0.5434, 0.5004, 0.5434, 1.572e-05, 0.5854, 0.03766, 0.5854, 0.5012, 0.5969, 0.5406, 0.5969, 1.684, 0.5267, 1.662, 0.5267, 0.5411, 0.5434, 1.0, 0.5434, 0.5004, 0.5854, 0.5012, 0.5854, 0.9625, 0.5969, -0.6027, 0.5969, 0.5406, 0.5267, 0.5411, 0.5267, -0.5814, 0.63, 0.1879, 0.63, 0.02325, 0.6608, 0.0327, 0.6608, 0.1785, 0.63, 0.6542, 0.6489, 0.6549, 0.6489, 0.8198, 0.63, 0.8188, 0.63, 0.1879, 0.6489, 0.1876, 0.6489, 0.3377, 0.63, 0.3377, 0.6489, 0.97, 0.6489, 1.126, 0.63, 1.125, 0.63, 0.9686, 0.63, 0.02325, 0.6489, 0.02257, 0.6489, 0.1876, 0.63, 0.1879, 0.63, 0.4959, 0.63, 0.3377, 0.6608, 0.3377, 0.6608, 0.4959, 0.63, 0.9686, 0.63, 0.8188, 0.6489, 0.8198, 0.6489, 0.97, 0.63, 0.02325, 0.63, -0.1265, 0.6489, -0.1275, 0.6489, 0.02257, 0.6369, 0.8627, 0.6369, 0.747, 0.7482, 0.747, 0.7482, 0.8627, 0.6369, 0.2596, 0.6369, 0.1324, 0.7482, 0.1324, 0.7482, 0.2596, 0.6369, 0.747, 0.6369, 0.6198, 0.7482, 0.6198, 0.7482, 0.747, 0.6369, 0.9833, 0.6369, 0.8627, 0.7482, 0.8627, 0.7482, 0.9833, 0.6369, 0.1324, 0.6369, 0.01673, 0.7482, 0.01673, 0.7482, 0.1324, 0.6369, 0.3753, 0.6369, 0.2596, 0.7482, 0.2596, 0.7482, 0.3753, 0.63, 0.6542, 0.63, 0.8188, 0.6489, 0.8198, 0.6489, 0.6549, 0.63, 0.1879, 0.63, 0.3377, 0.6489, 0.3377, 0.6489, 0.1876, 0.6489, 0.97, 0.63, 0.9686, 0.63, 1.125, 0.6489, 1.126, 0.63, 0.02325, 0.63, 0.1879, 0.6489, 0.1876, 0.6489, 0.02257, 0.6369, 0.4975, 0.6369, 0.3753, 0.7482, 0.3753, 0.7482, 0.4975, 0.63, 0.9686, 0.6489, 0.97, 0.6489, 0.8198, 0.63, 0.8188, 0.63, 0.02325, 0.6489, 0.02257, 0.6489, -0.1275, 0.63, -0.1265, 0.63, 0.4959, 0.6489, 0.4963, 0.6489, 0.3377, 0.63, 0.3377, 0.1194, 1.039, 0.1039, 0.8554, 0.1841, 0.8621, 0.187, 1.193, 0.3499, 0.8568, 0.353, 0.3987, 0.5126, 0.3597, 0.5126, 0.8596, 0.1039, 0.8554, 0.1226, 0.6724, 0.1811, 0.5331, 0.1841, 0.8621, 0.3469, 1.315, 0.3499, 0.8568, 0.5126, 0.8596, 0.5126, 1.36, 0.2017, 0.8624, 0.1985, 0.5062, 0.3353, 0.4072, 0.3323, 0.857, 0.63, 0.3377, 0.63, 0.1879, 0.6608, 0.2071, 0.6608, 0.3377, 0.63, 0.02325, 0.63, -0.1265, 0.6608, -0.1265, 0.6608, 0.01541, 0.2049, 1.219, 0.2017, 0.8624, 0.3323, 0.857, 0.3293, 1.306, 0.63, 0.6542, 0.63, 0.5044, 0.63, 0.3377, 0.6489, 0.3377, 0.6489, 0.4963, 0.6489, 0.6549, 0.63, 0.9686, 0.63, 0.8188, 0.6608, 0.8281, 0.6608, 0.9593, 0.63, 0.8188, 0.63, 0.6542, 0.6608, 0.6542, 0.6608, 0.7995, 0.63, 1.125, 0.63, 0.9686, 0.6608, 0.9765, 0.6608, 1.125, 0.63, 0.6542, 0.6489, 0.6549, 0.6489, 0.4963, 0.63, 0.4959, 0.6369, 0.6198, 0.6369, 0.4975, 0.7482, 0.4975, 0.7482, 0.6198, 0.63, 0.6542, 0.63, 0.4959, 0.6608, 0.4959, 0.6608, 0.6542, 0.6608, 0.01599, 0.6608, 0.0327, 0.63, 0.02325, 0.6608, 0.1799, 0.6608, 0.2071, 0.63, 0.1879, 0.6608, 0.8023, 0.6608, 0.8281, 0.63, 0.8188, 0.6608, 0.9599, 0.6608, 0.9765, 0.63, 0.9686, 0.5434, 0.5004, 0.5434, 1.572e-05, 0.5854, 0.03766, 0.5854, 0.5012, 0.5969, 0.5406, 0.5969, 1.684, 0.5267, 1.662, 0.5267, 0.5411, 0.5434, 1.0, 0.5434, 0.5004, 0.5854, 0.5012, 0.5854, 0.9625, 0.5969, -0.6027, 0.5969, 0.5406, 0.5267, 0.5411, 0.5267, -0.5814, 0.63, 0.1879, 0.63, 0.02325, 0.6608, 0.0327, 0.6608, 0.1785])
me_cube_002.materials.append(mat_material_001)
me_cube_002.use_remesh_fix_poles = True
me_cube_002.use_remesh_preserve_attributes = False
me_cube_002.update()
me_cube_003 = bpy.data.meshes.new('Cube.003')
me_cube_003.from_pydata([(-0.9294, 0.0, 0.09523), (-0.9048, 0.0, 0.0706), (-0.9222, 0.0, 0.07782), (-0.9294, 1.0, 0.09523), (-0.9048, 1.0, 0.0706), (-0.9222, 1.0, 0.07782), (-0.9048, 1.0, 1.929), (-0.9294, 1.0, 1.905), (-0.9222, 1.0, 1.922), (0.9048, 0.0, 0.0706), (0.9294, 0.0, 0.09523), (0.9222, 0.0, 0.07782), (0.9048, 1.0, 0.0706), (0.9294, 1.0, 0.09523), (0.9222, 1.0, 0.07782), (0.9294, 1.0, 1.905), (0.9048, 1.0, 1.929), (0.9222, 1.0, 1.922), (-1.0, 0.0, 1.975), (-0.9754, 0.0, 2.0), (-0.9928, 0.0, 1.993), (-0.9754, 1.0, 2.0), (-1.0, 1.0, 1.975), (-0.9928, 1.0, 1.993), (-0.9754, 1.0, 0.0), (-1.0, 1.0, 0.02463), (-0.9928, 1.0, 0.007215), (0.9754, 1.0, 0.0), (1.0, 1.0, 0.02463), (0.9928, 1.0, 0.007215), (1.0, 1.0, 1.975), (0.9754, 1.0, 2.0), (0.9928, 1.0, 1.993), (0.9754, 0.0, 2.0), (1.0, 0.0, 1.975), (0.9928, 0.0, 1.993), (1.0, 0.0, 0.02463), (0.9754, 0.0, 0.0), (0.9928, 0.0, 0.007215), (-0.9048, 0.0, 1.929), (-0.9294, 0.0, 1.905), (-0.9222, 0.0, 1.922), (0.9294, 0.0, 1.905), (0.9048, 0.0, 1.929), (0.9222, 0.0, 1.922), (-0.9754, 0.0, 0.0), (-1.0, 0.0, 0.02463), (-0.9928, 0.0, 0.007215), (-0.9294, 0.0, 1.03), (-0.9294, 1.0, 1.03), (0.9294, 0.0, 1.03), (0.9294, 1.0, 1.03), (-0.9294, 0.0, 1.103), (-0.9294, 1.0, 1.103), (0.9294, 1.0, 1.103), (0.9294, 0.0, 1.103)], [], [(24, 27, 37, 45), (0, 3, 7, 40), (40, 18, 46, 0), (28, 30, 34, 36), (43, 33, 19, 39), (13, 15, 30, 28), (4, 12, 27, 24), (6, 16, 43, 39), (13, 10, 42, 15), (31, 21, 19, 33), (46, 18, 22, 25), (12, 4, 1, 9), (7, 3, 25, 22), (10, 36, 34, 42), (16, 6, 21, 31), (19, 21, 23, 20), (20, 23, 22, 18), (37, 27, 29, 38), (38, 29, 28, 36), (31, 33, 35, 32), (32, 35, 34, 30), (21, 6, 8, 23), (23, 8, 7, 22), (4, 24, 26, 5), (5, 26, 25, 3), (13, 28, 29, 14), (14, 29, 27, 12), (30, 15, 17, 32), (32, 17, 16, 31), (1, 4, 5, 2), (2, 5, 3, 0), (12, 9, 11, 14), (14, 11, 10, 13), (24, 45, 47, 26), (26, 47, 46, 25), (40, 7, 8, 41), (41, 8, 6, 39), (15, 42, 44, 17), (17, 44, 43, 16), (18, 40, 41, 20), (20, 41, 39, 19), (0, 46, 47, 2), (2, 47, 45, 1), (9, 37, 38, 11), (11, 38, 36, 10), (33, 43, 44, 35), (35, 44, 42, 34), (1, 45, 37, 9), (51, 50, 48, 49), (54, 53, 52, 55), (48, 50, 55, 52), (49, 48, 52, 53), (51, 49, 53, 54), (50, 51, 54, 55)])
_uv = me_cube_003.uv_layers.new(name='UVMap')
_uv.uv.foreach_set('vector', [0.6719, 1.769, 0.6719, 1.147, 0.9912, 1.147, 0.9912, 1.769, 0.9732, -0.1411, 0.6329, -0.1411, 0.6329, -0.757, 0.9732, -0.757, 0.6187, 3.299, 0.5108, 3.382, 0.5108, 5.624, 0.6187, 5.588, 0.6719, 1.131, 0.6719, 0.5079, 0.9912, 0.5079, 0.9912, 1.131, 0.6187, 2.054, 0.5108, 2.14, 0.5108, 3.339, 0.6187, 3.252, 0.6187, 0.01481, 0.6187, 2.011, 0.5108, 2.1, 0.5108, 0.09983, 0.6187, -2.271, 0.6187, -0.0427, 0.5108, 0.04424, 0.5108, -2.358, 0.6329, 1.757, 0.6329, 1.141, 0.9732, 1.141, 0.9732, 1.757, 0.6329, 0.5084, 0.9732, 0.5084, 0.9732, 1.124, 0.6329, 1.124, 0.6719, 0.4921, 0.6719, -0.1308, 0.9912, -0.1308, 0.9912, 0.4921, 0.9912, -0.7694, 0.9912, -0.1465, 0.6719, -0.1465, 0.6719, -0.7694, 0.6329, 0.4916, 0.6329, -0.1243, 0.9732, -0.1243, 0.9732, 0.4916, 0.6187, 3.299, 0.6187, 5.588, 0.5108, 5.624, 0.5108, 3.382, 0.6187, 0.01481, 0.5108, 0.09983, 0.5108, 2.1, 0.6187, 2.011, 0.6187, 2.054, 0.6187, 3.252, 0.5108, 3.339, 0.5108, 2.14, 0.9912, -0.1308, 0.6719, -0.1308, 0.6719, -0.1387, 0.9912, -0.1387, 0.9912, -0.1387, 0.6719, -0.1387, 0.6719, -0.1465, 0.9912, -0.1465, 0.9912, 1.147, 0.6719, 1.147, 0.6719, 1.139, 0.9912, 1.139, 0.9912, 1.139, 0.6719, 1.139, 0.6719, 1.131, 0.9912, 1.131, 0.6719, 0.4921, 0.9912, 0.4921, 0.9912, 0.5, 0.6719, 0.5, 0.6719, 0.5, 0.9912, 0.5, 0.9912, 0.5079, 0.6719, 0.5079, 0.5108, 3.339, 0.6187, 3.252, 0.6187, 3.268, 0.5218, 3.345, 0.5218, 3.345, 0.6187, 3.268, 0.6187, 3.299, 0.5108, 3.382, 0.6187, -2.271, 0.5108, -2.358, 0.5218, -2.379, 0.6187, -2.301, 0.6187, 5.619, 0.5218, 5.649, 0.5108, 5.624, 0.6187, 5.588, 0.6187, 0.01481, 0.5108, 0.09983, 0.5218, 0.06569, 0.6187, -0.01236, 0.6187, -0.01236, 0.5218, 0.06569, 0.5108, 0.04424, 0.6187, -0.0427, 0.5108, 2.1, 0.6187, 2.011, 0.6187, 2.038, 0.5218, 2.116, 0.5218, 2.116, 0.6187, 2.038, 0.6187, 2.054, 0.5108, 2.14, 0.9732, -0.1243, 0.6329, -0.1243, 0.6329, -0.1327, 0.9732, -0.1327, 0.9732, -0.1327, 0.6329, -0.1327, 0.6329, -0.1411, 0.9732, -0.1411, 0.6329, 0.4916, 0.9732, 0.4916, 0.9732, 0.5, 0.6329, 0.5, 0.6329, 0.5, 0.9732, 0.5, 0.9732, 0.5084, 0.6329, 0.5084, 0.6719, 1.769, 0.9912, 1.769, 0.9912, 1.777, 0.6719, 1.777, 0.6719, -0.7773, 0.9912, -0.7773, 0.9912, -0.7694, 0.6719, -0.7694, 0.9732, -0.757, 0.6329, -0.757, 0.6329, -0.7654, 0.9732, -0.7654, 0.9732, 1.765, 0.6329, 1.765, 0.6329, 1.757, 0.9732, 1.757, 0.6329, 1.124, 0.9732, 1.124, 0.9732, 1.133, 0.6329, 1.133, 0.6329, 1.133, 0.9732, 1.133, 0.9732, 1.141, 0.6329, 1.141, 0.5108, 3.382, 0.6187, 3.299, 0.6187, 3.268, 0.5218, 3.345, 0.5218, 3.345, 0.6187, 3.268, 0.6187, 3.252, 0.5108, 3.339, 0.6187, 5.588, 0.5108, 5.624, 0.5218, 5.649, 0.6187, 5.619, 0.6187, -2.301, 0.5218, -2.379, 0.5108, -2.358, 0.6187, -2.271, 0.6187, -0.0427, 0.5108, 0.04424, 0.5218, 0.06569, 0.6187, -0.01236, 0.6187, -0.01236, 0.5218, 0.06569, 0.5108, 0.09983, 0.6187, 0.01481, 0.5108, 2.14, 0.6187, 2.054, 0.6187, 2.038, 0.5218, 2.116, 0.5218, 2.116, 0.6187, 2.038, 0.6187, 2.011, 0.5108, 2.1, 0.6187, -2.271, 0.5108, -2.358, 0.5108, 0.04424, 0.6187, -0.0427, 0.05473, 0.767, 0.3951, 0.767, 0.3951, 0.1511, 0.05473, 0.1511, 0.05473, 0.767, 0.05473, 0.1511, 0.3951, 0.1511, 0.3951, 0.767, 0.3951, 0.1511, 0.3951, 0.767, 0.3951, 0.767, 0.3951, 0.1511, 0.05473, 0.1511, 0.3951, 0.1511, 0.3951, 0.1511, 0.05473, 0.1511, 0.05473, 0.767, 0.05473, 0.1511, 0.05473, 0.1511, 0.05473, 0.767, 0.3951, 0.767, 0.05473, 0.767, 0.05473, 0.767, 0.3951, 0.767])
me_cube_003.materials.append(mat_material_001)
me_cube_003.use_remesh_fix_poles = True
me_cube_003.use_remesh_preserve_attributes = False
me_cube_003.update()
me_cylinder = bpy.data.meshes.new('Cylinder')
me_cylinder.from_pydata([(0.0, 1.0, 0.0), (-8.589e-09, 0.9363, 0.05449), (0.1895, 0.9808, 0.0), (0.1762, 0.9184, 0.05449), (0.3611, 0.9239, 0.0), (0.3336, 0.8662, 0.05449), (0.5046, 0.8315, 0.0), (0.4628, 0.783, 0.05449), (0.6137, 0.7071, 0.0), (0.5604, 0.6717, 0.05449), (0.6875, 0.5556, 0.0), (0.6276, 0.5339, 0.05449), (0.7302, 0.3827, 0.0), (0.6676, 0.3718, 0.05449), (0.7494, 0.1951, 0.0), (0.6861, 0.1911, 0.05449), (0.754, -4.371e-08, 0.0), (0.6906, -4.33e-08, 0.05449), (0.7494, -0.1951, 0.0), (0.6861, -0.1911, 0.05449), (0.7302, -0.3827, 0.0), (0.6676, -0.3718, 0.05449), (0.6875, -0.5556, 0.0), (0.6276, -0.5339, 0.05449), (0.6137, -0.7071, 0.0), (0.5604, -0.6717, 0.05449), (0.5046, -0.8315, 0.0), (0.4628, -0.783, 0.05449), (0.3611, -0.9239, 0.0), (0.3336, -0.8662, 0.05449), (0.1895, -0.9808, 0.0), (0.1762, -0.9184, 0.05449), (-8.654e-08, -1.0, 0.0), (-8.249e-08, -0.9363, 0.05449), (-0.1895, -0.9808, 0.0), (-0.1762, -0.9184, 0.05449), (-0.3611, -0.9239, 0.0), (-0.3336, -0.8662, 0.05449), (-0.5046, -0.8315, 0.0), (-0.4628, -0.783, 0.05449), (-0.6137, -0.7071, 0.0), (-0.5604, -0.6717, 0.05449), (-0.6875, -0.5556, 0.0), (-0.6276, -0.5339, 0.05449), (-0.7302, -0.3827, 0.0), (-0.6676, -0.3718, 0.05449), (-0.7494, -0.1951, 0.0), (-0.6861, -0.1911, 0.05449), (-0.754, 1.192e-08, 0.0), (-0.6906, 1.192e-08, 0.05449), (-0.7494, 0.1951, 0.0), (-0.6861, 0.1911, 0.05449), (-0.7302, 0.3827, 0.0), (-0.6676, 0.3718, 0.05449), (-0.6875, 0.5556, 0.0), (-0.6276, 0.5339, 0.05449), (-0.6137, 0.7071, 0.0), (-0.5604, 0.6717, 0.05449), (-0.5046, 0.8315, 0.0), (-0.4628, 0.783, 0.05449), (-0.3611, 0.9239, 0.0), (-0.3336, 0.8662, 0.05449), (-0.1895, 0.9808, 0.0), (-0.1762, 0.9184, 0.05449), (-1.227e-09, 0.1911, 0.05449), (-2.454e-09, 0.3718, 0.05449), (-3.681e-09, 0.5339, 0.05449), (-4.908e-09, 0.6717, 0.05449), (-6.135e-09, 0.783, 0.05449), (-7.362e-09, 0.8662, 0.05449), (0.0, -1.569e-08, 0.05449), (0.183, 0.9504, 0.05449), (0.1895, 0.9808, 0.02365), (0.1876, 0.9719, 0.04546), (0.0, 1.0, 0.02365), (-4.178e-09, 0.969, 0.05449), (-1.222e-09, 0.9909, 0.04546), (0.3477, 0.8958, 0.05449), (0.3611, 0.9239, 0.02365), (0.3572, 0.9157, 0.04546), (0.4842, 0.8079, 0.05449), (0.5046, 0.8315, 0.02365), (0.4986, 0.8246, 0.04546), (0.5878, 0.6899, 0.05449), (0.6137, 0.7071, 0.02365), (0.6061, 0.7021, 0.04546), (0.6584, 0.545, 0.05449), (0.6875, 0.5556, 0.02365), (0.679, 0.5525, 0.04546), (0.6997, 0.3774, 0.05449), (0.7302, 0.3827, 0.02365), (0.7213, 0.3811, 0.04546), (0.7186, 0.1932, 0.05449), (0.7494, 0.1951, 0.02365), (0.7404, 0.1945, 0.04546), (0.7232, -4.351e-08, 0.05449), (0.754, -4.371e-08, 0.02365), (0.745, -4.366e-08, 0.04546), (0.7186, -0.1932, 0.05449), (0.7494, -0.1951, 0.02365), (0.7404, -0.1945, 0.04546), (0.6997, -0.3774, 0.05449), (0.7302, -0.3827, 0.02365), (0.7213, -0.3811, 0.04546), (0.6584, -0.545, 0.05449), (0.6875, -0.5556, 0.02365), (0.679, -0.5525, 0.04546), (0.5878, -0.6899, 0.05449), (0.6137, -0.7071, 0.02365), (0.6061, -0.7021, 0.04546), (0.4842, -0.8079, 0.05449), (0.5046, -0.8315, 0.02365), (0.4986, -0.8246, 0.04546), (0.3477, -0.8958, 0.05449), (0.3611, -0.9239, 0.02365), (0.3572, -0.9157, 0.04546), (0.183, -0.9504, 0.05449), (0.1895, -0.9808, 0.02365), (0.1876, -0.9719, 0.04546), (-8.457e-08, -0.969, 0.05449), (-8.654e-08, -1.0, 0.02365), (-8.597e-08, -0.9909, 0.04546), (-0.183, -0.9504, 0.05449), (-0.1895, -0.9808, 0.02365), (-0.1876, -0.9719, 0.04546), (-0.3477, -0.8958, 0.05449), (-0.3611, -0.9239, 0.02365), (-0.3572, -0.9157, 0.04546), (-0.4842, -0.8079, 0.05449), (-0.5046, -0.8315, 0.02365), (-0.4986, -0.8246, 0.04546), (-0.5878, -0.6899, 0.05449), (-0.6137, -0.7071, 0.02365), (-0.6061, -0.7021, 0.04546), (-0.6584, -0.545, 0.05449), (-0.6875, -0.5556, 0.02365), (-0.679, -0.5525, 0.04546), (-0.6997, -0.3774, 0.05449), (-0.7302, -0.3827, 0.02365), (-0.7213, -0.3811, 0.04546), (-0.7186, -0.1932, 0.05449), (-0.7494, -0.1951, 0.02365), (-0.7404, -0.1945, 0.04546), (-0.7232, 1.192e-08, 0.05449), (-0.754, 1.192e-08, 0.02365), (-0.745, 1.192e-08, 0.04546), (-0.7186, 0.1932, 0.05449), (-0.7494, 0.1951, 0.02365), (-0.7404, 0.1945, 0.04546), (-0.6997, 0.3774, 0.05449), (-0.7302, 0.3827, 0.02365), (-0.7213, 0.3811, 0.04546), (-0.6584, 0.545, 0.05449), (-0.6875, 0.5556, 0.02365), (-0.679, 0.5525, 0.04546), (-0.5878, 0.6899, 0.05449), (-0.6137, 0.7071, 0.02365), (-0.6061, 0.7021, 0.04546), (-0.4842, 0.8079, 0.05449), (-0.5046, 0.8315, 0.02365), (-0.4986, 0.8246, 0.04546), (-0.3477, 0.8958, 0.05449), (-0.3611, 0.9239, 0.02365), (-0.3572, 0.9157, 0.04546), (-0.183, 0.9504, 0.05449), (-0.1895, 0.9808, 0.02365), (-0.1876, 0.9719, 0.04546), (-7.07e-08, -0.8662, 0.05449), (-5.892e-08, -0.783, 0.05449), (-4.714e-08, -0.6717, 0.05449), (-3.535e-08, -0.5339, 0.05449), (-2.357e-08, -0.3718, 0.05449), (-1.178e-08, -0.1911, 0.05449)], [], [(2, 72, 78, 4), (3, 5, 77, 71), (5, 7, 80, 77), (7, 9, 83, 80), (9, 11, 86, 83), (11, 13, 89, 86), (13, 15, 92, 89), (15, 17, 95, 92), (17, 19, 98, 95), (19, 21, 101, 98), (21, 23, 104, 101), (23, 25, 107, 104), (25, 27, 110, 107), (27, 29, 113, 110), (29, 31, 116, 113), (31, 33, 119, 116), (33, 35, 122, 119), (35, 37, 125, 122), (37, 39, 128, 125), (39, 41, 131, 128), (41, 43, 134, 131), (43, 45, 137, 134), (45, 47, 140, 137), (47, 49, 143, 140), (49, 51, 146, 143), (51, 53, 149, 146), (53, 55, 152, 149), (55, 57, 155, 152), (57, 59, 158, 155), (59, 61, 161, 158), (61, 63, 164, 161), (63, 1, 75, 164), (0, 74, 72, 2), (62, 165, 74, 0), (6, 81, 84, 8), (8, 84, 87, 10), (10, 87, 90, 12), (12, 90, 93, 14), (14, 93, 96, 16), (16, 96, 99, 18), (18, 99, 102, 20), (20, 102, 105, 22), (22, 105, 108, 24), (24, 108, 111, 26), (26, 111, 114, 28), (28, 114, 117, 30), (30, 117, 120, 32), (32, 120, 123, 34), (34, 123, 126, 36), (36, 126, 129, 38), (38, 129, 132, 40), (40, 132, 135, 42), (42, 135, 138, 44), (44, 138, 141, 46), (46, 141, 144, 48), (48, 144, 147, 50), (50, 147, 150, 52), (52, 150, 153, 54), (54, 153, 156, 56), (56, 156, 159, 58), (58, 159, 162, 60), (60, 162, 165, 62), (4, 78, 81, 6), (72, 74, 76, 73), (73, 76, 75, 71), (78, 72, 73, 79), (79, 73, 71, 77), (81, 78, 79, 82), (82, 79, 77, 80), (84, 81, 82, 85), (85, 82, 80, 83), (87, 84, 85, 88), (88, 85, 83, 86), (90, 87, 88, 91), (91, 88, 86, 89), (93, 90, 91, 94), (94, 91, 89, 92), (96, 93, 94, 97), (97, 94, 92, 95), (99, 96, 97, 100), (100, 97, 95, 98), (102, 99, 100, 103), (103, 100, 98, 101), (105, 102, 103, 106), (106, 103, 101, 104), (108, 105, 106, 109), (109, 106, 104, 107), (111, 108, 109, 112), (112, 109, 107, 110), (114, 111, 112, 115), (115, 112, 110, 113), (117, 114, 115, 118), (118, 115, 113, 116), (120, 117, 118, 121), (121, 118, 116, 119), (123, 120, 121, 124), (124, 121, 119, 122), (126, 123, 124, 127), (127, 124, 122, 125), (129, 126, 127, 130), (130, 127, 125, 128), (132, 129, 130, 133), (133, 130, 128, 131), (135, 132, 133, 136), (136, 133, 131, 134), (138, 135, 136, 139), (139, 136, 134, 137), (141, 138, 139, 142), (142, 139, 137, 140), (144, 141, 142, 145), (145, 142, 140, 143), (147, 144, 145, 148), (148, 145, 143, 146), (150, 147, 148, 151), (151, 148, 146, 149), (153, 150, 151, 154), (154, 151, 149, 152), (156, 153, 154, 157), (157, 154, 152, 155), (159, 156, 157, 160), (160, 157, 155, 158), (162, 159, 160, 163), (163, 160, 158, 161), (165, 162, 163, 166), (166, 163, 161, 164), (74, 165, 166, 76), (76, 166, 164, 75), (1, 3, 71, 75), (61, 69, 1, 63), (68, 69, 61, 59), (57, 67, 68, 59), (55, 66, 67, 57), (53, 65, 66, 55), (64, 65, 53, 51), (70, 64, 51, 49), (1, 69, 5, 3), (69, 68, 7, 5), (9, 7, 68, 67), (11, 9, 67, 66), (13, 11, 66, 65), (65, 64, 15, 13), (64, 70, 17, 15), (49, 47, 172, 70), (47, 45, 171, 172), (45, 43, 170, 171), (43, 41, 169, 170), (41, 39, 168, 169), (39, 37, 167, 168), (33, 167, 37, 35), (70, 172, 19, 17), (19, 172, 171, 21), (21, 171, 170, 23), (23, 170, 169, 25), (25, 169, 168, 27), (27, 168, 167, 29), (29, 167, 33, 31)])
me_cylinder.polygons.foreach_set('use_smooth', [True] * 156)
_uv = me_cylinder.uv_layers.new(name='UVMap')
_uv.uv.foreach_set('vector', [0.4627, 0.9846, 0.4607, 0.9732, 0.5432, 0.9493, 0.5477, 0.9599, 0.4542, 0.9359, 0.5283, 0.9146, 0.5343, 0.9286, 0.4568, 0.951, 0.5283, 0.9146, 0.5898, 0.8787, 0.5992, 0.8907, 0.5343, 0.9286, 0.5898, 0.8787, 0.6381, 0.8294, 0.6503, 0.8387, 0.5992, 0.8907, 0.6381, 0.8294, 0.6742, 0.7669, 0.6883, 0.7733, 0.6503, 0.8387, 0.6742, 0.7669, 0.6992, 0.6915, 0.7143, 0.6954, 0.6883, 0.7733, 0.6992, 0.6915, 0.7142, 0.6054, 0.7298, 0.6074, 0.7143, 0.6954, 0.7142, 0.6054, 0.7211, 0.5131, 0.7369, 0.5137, 0.7298, 0.6074, 0.7211, 0.5131, 0.7214, 0.4207, 0.7371, 0.42, 0.7369, 0.5137, 0.7214, 0.4207, 0.7133, 0.334, 0.7287, 0.3314, 0.7371, 0.42, 0.7133, 0.334, 0.6946, 0.2572, 0.7091, 0.252, 0.7287, 0.3314, 0.6946, 0.2572, 0.6639, 0.1922, 0.6768, 0.184, 0.7091, 0.252, 0.6639, 0.1922, 0.62, 0.1392, 0.6303, 0.128, 0.6768, 0.184, 0.62, 0.1392, 0.5617, 0.09831, 0.5688, 0.08486, 0.6303, 0.128, 0.5617, 0.09831, 0.4896, 0.07093, 0.4935, 0.05612, 0.5688, 0.08486, 0.4896, 0.07093, 0.4077, 0.05908, 0.4084, 0.04378, 0.4935, 0.05612, 0.4077, 0.05908, 0.3252, 0.06409, 0.3226, 0.04902, 0.4084, 0.04378, 0.3252, 0.06409, 0.2511, 0.08537, 0.2451, 0.07137, 0.3226, 0.04902, 0.2511, 0.08537, 0.1895, 0.1213, 0.1802, 0.1093, 0.2451, 0.07137, 0.1895, 0.1213, 0.1413, 0.1706, 0.1291, 0.1613, 0.1802, 0.1093, 0.1413, 0.1706, 0.1052, 0.2331, 0.09104, 0.2267, 0.1291, 0.1613, 0.1052, 0.2331, 0.08019, 0.3085, 0.06502, 0.3046, 0.09104, 0.2267, 0.08019, 0.3085, 0.06519, 0.3946, 0.04953, 0.3926, 0.06502, 0.3046, 0.06519, 0.3946, 0.05825, 0.4869, 0.04243, 0.4863, 0.04953, 0.3926, 0.05825, 0.4869, 0.05795, 0.5793, 0.04222, 0.58, 0.04243, 0.4863, 0.05795, 0.5793, 0.06605, 0.666, 0.05069, 0.6686, 0.04222, 0.58, 0.06605, 0.666, 0.08476, 0.7428, 0.07024, 0.748, 0.05069, 0.6686, 0.08476, 0.7428, 0.1155, 0.8078, 0.1026, 0.816, 0.07024, 0.748, 0.1155, 0.8078, 0.1594, 0.8608, 0.149, 0.872, 0.1026, 0.816, 0.1594, 0.8608, 0.2177, 0.9017, 0.2105, 0.9151, 0.149, 0.872, 0.2177, 0.9017, 0.2897, 0.9291, 0.2859, 0.9439, 0.2105, 0.9151, 0.2897, 0.9291, 0.3716, 0.9409, 0.371, 0.9562, 0.2859, 0.9439, 0.3696, 0.9904, 0.37, 0.9788, 0.4607, 0.9732, 0.4627, 0.9846, 0.2772, 0.9769, 0.2802, 0.9657, 0.37, 0.9788, 0.3696, 0.9904, 0.6202, 0.9177, 0.613, 0.9085, 0.6682, 0.8525, 0.6775, 0.8596, 0.6775, 0.8596, 0.6682, 0.8525, 0.709, 0.7828, 0.7197, 0.7876, 0.7197, 0.7876, 0.709, 0.7828, 0.7366, 0.7011, 0.7479, 0.704, 0.7479, 0.704, 0.7366, 0.7011, 0.7528, 0.6103, 0.7644, 0.6118, 0.7644, 0.6118, 0.7528, 0.6103, 0.7601, 0.5146, 0.7718, 0.5151, 0.7718, 0.5151, 0.7601, 0.5146, 0.7602, 0.4188, 0.7718, 0.4183, 0.7718, 0.4183, 0.7602, 0.4188, 0.7512, 0.3275, 0.7626, 0.3255, 0.7626, 0.3255, 0.7512, 0.3275, 0.7304, 0.2443, 0.7414, 0.2404, 0.7414, 0.2404, 0.7304, 0.2443, 0.6957, 0.1718, 0.7055, 0.1656, 0.7055, 0.1656, 0.6957, 0.1718, 0.6456, 0.1115, 0.6535, 0.103, 0.6535, 0.103, 0.6456, 0.1115, 0.5795, 0.06503, 0.5849, 0.0548, 0.5849, 0.0548, 0.5795, 0.06503, 0.4992, 0.03429, 0.5021, 0.02309, 0.5021, 0.02309, 0.4992, 0.03429, 0.4093, 0.0212, 0.4098, 0.009641, 0.4098, 0.009641, 0.4093, 0.0212, 0.3187, 0.02679, 0.3167, 0.0154, 0.3167, 0.0154, 0.3187, 0.02679, 0.2362, 0.05071, 0.2316, 0.04007, 0.2316, 0.04007, 0.2362, 0.05071, 0.1663, 0.09151, 0.1592, 0.08233, 0.1592, 0.08233, 0.1663, 0.09151, 0.1111, 0.1475, 0.1019, 0.1404, 0.1019, 0.1404, 0.1111, 0.1475, 0.07032, 0.2172, 0.05968, 0.2124, 0.05968, 0.2124, 0.07032, 0.2172, 0.04277, 0.2989, 0.03142, 0.296, 0.03142, 0.296, 0.04277, 0.2989, 0.02659, 0.3897, 0.01495, 0.3882, 0.01495, 0.3882, 0.02659, 0.3897, 0.01925, 0.4854, 0.007533, 0.4849, 0.007533, 0.4849, 0.01925, 0.4854, 0.01919, 0.5812, 0.007533, 0.5817, 0.007533, 0.5817, 0.01919, 0.5812, 0.02817, 0.6725, 0.01672, 0.6745, 0.01672, 0.6745, 0.02817, 0.6725, 0.04892, 0.7557, 0.03801, 0.7596, 0.03801, 0.7596, 0.04892, 0.7557, 0.08365, 0.8282, 0.07389, 0.8344, 0.07389, 0.8344, 0.08365, 0.8282, 0.1338, 0.8885, 0.1259, 0.897, 0.1259, 0.897, 0.1338, 0.8885, 0.1999, 0.935, 0.1944, 0.9452, 0.1944, 0.9452, 0.1999, 0.935, 0.2802, 0.9657, 0.2772, 0.9769, 0.5477, 0.9599, 0.5432, 0.9493, 0.613, 0.9085, 0.6202, 0.9177, 0.4607, 0.9732, 0.37, 0.9788, 0.3705, 0.9674, 0.4587, 0.962, 0.4587, 0.962, 0.3705, 0.9674, 0.371, 0.9562, 0.4568, 0.951, 0.5432, 0.9493, 0.4607, 0.9732, 0.4587, 0.962, 0.5387, 0.9389, 0.5387, 0.9389, 0.4587, 0.962, 0.4568, 0.951, 0.5343, 0.9286, 0.613, 0.9085, 0.5432, 0.9493, 0.5387, 0.9389, 0.6061, 0.8996, 0.6061, 0.8996, 0.5387, 0.9389, 0.5343, 0.9286, 0.5992, 0.8907, 0.6682, 0.8525, 0.613, 0.9085, 0.6061, 0.8996, 0.6592, 0.8455, 0.6592, 0.8455, 0.6061, 0.8996, 0.5992, 0.8907, 0.6503, 0.8387, 0.709, 0.7828, 0.6682, 0.8525, 0.6592, 0.8455, 0.6986, 0.778, 0.6986, 0.778, 0.6592, 0.8455, 0.6503, 0.8387, 0.6883, 0.7733, 0.7366, 0.7011, 0.709, 0.7828, 0.6986, 0.778, 0.7254, 0.6982, 0.7254, 0.6982, 0.6986, 0.778, 0.6883, 0.7733, 0.7143, 0.6954, 0.7528, 0.6103, 0.7366, 0.7011, 0.7254, 0.6982, 0.7412, 0.6088, 0.7412, 0.6088, 0.7254, 0.6982, 0.7143, 0.6954, 0.7298, 0.6074, 0.7601, 0.5146, 0.7528, 0.6103, 0.7412, 0.6088, 0.7485, 0.5142, 0.7485, 0.5142, 0.7412, 0.6088, 0.7298, 0.6074, 0.7369, 0.5137, 0.7602, 0.4188, 0.7601, 0.5146, 0.7485, 0.5142, 0.7486, 0.4194, 0.7486, 0.4194, 0.7485, 0.5142, 0.7369, 0.5137, 0.7371, 0.42, 0.7512, 0.3275, 0.7602, 0.4188, 0.7486, 0.4194, 0.7399, 0.3295, 0.7399, 0.3295, 0.7486, 0.4194, 0.7371, 0.42, 0.7287, 0.3314, 0.7304, 0.2443, 0.7512, 0.3275, 0.7399, 0.3295, 0.7197, 0.2482, 0.7197, 0.2482, 0.7399, 0.3295, 0.7287, 0.3314, 0.7091, 0.252, 0.6957, 0.1718, 0.7304, 0.2443, 0.7197, 0.2482, 0.6862, 0.178, 0.6862, 0.178, 0.7197, 0.2482, 0.7091, 0.252, 0.6768, 0.184, 0.6456, 0.1115, 0.6957, 0.1718, 0.6862, 0.178, 0.6379, 0.1198, 0.6379, 0.1198, 0.6862, 0.178, 0.6768, 0.184, 0.6303, 0.128, 0.5795, 0.06503, 0.6456, 0.1115, 0.6379, 0.1198, 0.5741, 0.07503, 0.5741, 0.07503, 0.6379, 0.1198, 0.6303, 0.128, 0.5688, 0.08486, 0.4992, 0.03429, 0.5795, 0.06503, 0.5741, 0.07503, 0.4963, 0.04529, 0.4963, 0.04529, 0.5741, 0.07503, 0.5688, 0.08486, 0.4935, 0.05612, 0.4093, 0.0212, 0.4992, 0.03429, 0.4963, 0.04529, 0.4088, 0.03265, 0.4088, 0.03265, 0.4963, 0.04529, 0.4935, 0.05612, 0.4084, 0.04378, 0.3187, 0.02679, 0.4093, 0.0212, 0.4088, 0.03265, 0.3207, 0.03799, 0.3207, 0.03799, 0.4088, 0.03265, 0.4084, 0.04378, 0.3226, 0.04902, 0.2362, 0.05071, 0.3187, 0.02679, 0.3207, 0.03799, 0.2407, 0.06113, 0.2407, 0.06113, 0.3207, 0.03799, 0.3226, 0.04902, 0.2451, 0.07137, 0.1663, 0.09151, 0.2362, 0.05071, 0.2407, 0.06113, 0.1732, 0.1004, 0.1732, 0.1004, 0.2407, 0.06113, 0.2451, 0.07137, 0.1802, 0.1093, 0.1111, 0.1475, 0.1663, 0.09151, 0.1732, 0.1004, 0.1202, 0.1545, 0.1202, 0.1545, 0.1732, 0.1004, 0.1802, 0.1093, 0.1291, 0.1613, 0.07032, 0.2172, 0.1111, 0.1475, 0.1202, 0.1545, 0.08076, 0.222, 0.08076, 0.222, 0.1202, 0.1545, 0.1291, 0.1613, 0.09104, 0.2267, 0.04277, 0.2989, 0.07032, 0.2172, 0.08076, 0.222, 0.05397, 0.3018, 0.05397, 0.3018, 0.08076, 0.222, 0.09104, 0.2267, 0.06502, 0.3046, 0.02659, 0.3897, 0.04277, 0.2989, 0.05397, 0.3018, 0.03812, 0.3912, 0.03812, 0.3912, 0.05397, 0.3018, 0.06502, 0.3046, 0.04953, 0.3926, 0.01925, 0.4854, 0.02659, 0.3897, 0.03812, 0.3912, 0.03091, 0.4858, 0.03091, 0.4858, 0.03812, 0.3912, 0.04953, 0.3926, 0.04243, 0.4863, 0.01919, 0.5812, 0.01925, 0.4854, 0.03091, 0.4858, 0.03077, 0.5806, 0.03077, 0.5806, 0.03091, 0.4858, 0.04243, 0.4863, 0.04222, 0.58, 0.02817, 0.6725, 0.01919, 0.5812, 0.03077, 0.5806, 0.0395, 0.6705, 0.0395, 0.6705, 0.03077, 0.5806, 0.04222, 0.58, 0.05069, 0.6686, 0.04892, 0.7557, 0.02817, 0.6725, 0.0395, 0.6705, 0.05966, 0.7518, 0.05966, 0.7518, 0.0395, 0.6705, 0.05069, 0.6686, 0.07024, 0.748, 0.08365, 0.8282, 0.04892, 0.7557, 0.05966, 0.7518, 0.09319, 0.822, 0.09319, 0.822, 0.05966, 0.7518, 0.07024, 0.748, 0.1026, 0.816, 0.1338, 0.8885, 0.08365, 0.8282, 0.09319, 0.822, 0.1414, 0.8802, 0.1414, 0.8802, 0.09319, 0.822, 0.1026, 0.816, 0.149, 0.872, 0.1999, 0.935, 0.1338, 0.8885, 0.1414, 0.8802, 0.2053, 0.925, 0.2053, 0.925, 0.1414, 0.8802, 0.149, 0.872, 0.2105, 0.9151, 0.2802, 0.9657, 0.1999, 0.935, 0.2053, 0.925, 0.2831, 0.9547, 0.2831, 0.9547, 0.2053, 0.925, 0.2105, 0.9151, 0.2859, 0.9439, 0.37, 0.9788, 0.2802, 0.9657, 0.2831, 0.9547, 0.3705, 0.9674, 0.3705, 0.9674, 0.2831, 0.9547, 0.2859, 0.9439, 0.371, 0.9562, 0.3716, 0.9409, 0.4542, 0.9359, 0.4568, 0.951, 0.371, 0.9562, 0.2177, 0.9017, 0.373, 0.9082, 0.3716, 0.9409, 0.2897, 0.9291, 0.3746, 0.8692, 0.373, 0.9082, 0.2177, 0.9017, 0.1594, 0.8608, 0.1155, 0.8078, 0.3767, 0.817, 0.3746, 0.8692, 0.1594, 0.8608, 0.08476, 0.7428, 0.3794, 0.7524, 0.3767, 0.817, 0.1155, 0.8078, 0.06605, 0.666, 0.3825, 0.6761, 0.3794, 0.7524, 0.08476, 0.7428, 0.386, 0.5906, 0.3825, 0.6761, 0.06605, 0.666, 0.05795, 0.5793, 0.3897, 0.5, 0.386, 0.5906, 0.05795, 0.5793, 0.05825, 0.4869, 0.3716, 0.9409, 0.373, 0.9082, 0.5283, 0.9146, 0.4542, 0.9359, 0.373, 0.9082, 0.3746, 0.8692, 0.5898, 0.8787, 0.5283, 0.9146, 0.6381, 0.8294, 0.5898, 0.8787, 0.3746, 0.8692, 0.3767, 0.817, 0.6742, 0.7669, 0.6381, 0.8294, 0.3767, 0.817, 0.3794, 0.7524, 0.6992, 0.6915, 0.6742, 0.7669, 0.3794, 0.7524, 0.3825, 0.6761, 0.3825, 0.6761, 0.386, 0.5906, 0.7142, 0.6054, 0.6992, 0.6915, 0.386, 0.5906, 0.3897, 0.5, 0.7211, 0.5131, 0.7142, 0.6054, 0.05825, 0.4869, 0.06519, 0.3946, 0.3934, 0.4094, 0.3897, 0.5, 0.06519, 0.3946, 0.08019, 0.3085, 0.3968, 0.3239, 0.3934, 0.4094, 0.08019, 0.3085, 0.1052, 0.2331, 0.4, 0.2476, 0.3968, 0.3239, 0.1052, 0.2331, 0.1413, 0.1706, 0.4026, 0.183, 0.4, 0.2476, 0.1413, 0.1706, 0.1895, 0.1213, 0.4048, 0.1308, 0.4026, 0.183, 0.1895, 0.1213, 0.2511, 0.08537, 0.4064, 0.09185, 0.4048, 0.1308, 0.4077, 0.05908, 0.4064, 0.09185, 0.2511, 0.08537, 0.3252, 0.06409, 0.3897, 0.5, 0.3934, 0.4094, 0.7214, 0.4207, 0.7211, 0.5131, 0.7214, 0.4207, 0.3934, 0.4094, 0.3968, 0.3239, 0.7133, 0.334, 0.7133, 0.334, 0.3968, 0.3239, 0.4, 0.2476, 0.6946, 0.2572, 0.6946, 0.2572, 0.4, 0.2476, 0.4026, 0.183, 0.6639, 0.1922, 0.6639, 0.1922, 0.4026, 0.183, 0.4048, 0.1308, 0.62, 0.1392, 0.62, 0.1392, 0.4048, 0.1308, 0.4064, 0.09185, 0.5617, 0.09831, 0.5617, 0.09831, 0.4064, 0.09185, 0.4077, 0.05908, 0.4896, 0.07093])
me_cylinder.use_remesh_fix_poles = True
me_cylinder.use_remesh_preserve_attributes = False
me_cylinder.update()

# ---- objects
ob_frame = bpy.data.objects.new('frame', me_cube_004)
ob_fach = bpy.data.objects.new('fach', me_cube_001)
ob_chest = bpy.data.objects.new('chest', me_cube_002)
ob_cube = bpy.data.objects.new('Cube', me_cube_003)
ob_cylinder = bpy.data.objects.new('Cylinder', me_cylinder)

# ---- transforms, parenting, visibility, modifiers, constraints
ob_frame.location = (-0.2906, 0.0, 0.00116)
ob_frame.rotation_euler = (-1.629e-07, 0.0, 0.0)
ob_frame.color = (0.8, 0.8, 0.8, 1.0)
_m = ob_frame.modifiers.new('EdgeSplit', 'EDGE_SPLIT')
ob_fach.location = (0.0, 0.0, 0.0)
ob_fach.rotation_euler = (-1.629e-07, 0.0, 0.0)
ob_fach.color = (0.8, 0.8, 0.8, 1.0)
_m = ob_fach.modifiers.new('EdgeSplit', 'EDGE_SPLIT')
ob_chest.location = (0.0, 0.0, 0.0)
ob_cube.location = (0.0, 0.0, 0.0)
ob_cylinder.location = (0.0, 0.0, 0.0)

# ---- collection membership
col_collection.objects.link(ob_frame)
col_collection.objects.link(ob_fach)
col_collection.objects.link(ob_chest)
col_collection.objects.link(ob_cube)
col_collection.objects.link(ob_cylinder)

# ---- scene / render settings (as saved in the file)
scene.frame_start = 1; scene.frame_end = 250; scene.frame_set(5)
scene.render.engine = 'BLENDER_EEVEE_NEXT'
scene.cycles.sampling_pattern = 'TABULATED_SOBOL'
scene.cycles.use_light_tree = False
scene.view_settings.view_transform = 'Filmic'
bpy.context.view_layer.update()

# ---- added for rendering (the .blend has no active camera and no usable light): camera, sun
cam_auto = bpy.data.cameras.new('AutoCamera')
cam_auto.lens = 50.0
cam_auto.sensor_width = 36.0
cam_auto.clip_end = 1000.0
ob_auto_camera = bpy.data.objects.new('AutoCamera', cam_auto)
scene.collection.objects.link(ob_auto_camera)
ob_auto_camera.location = (3.41504, -4.07689, 3.80056)
ob_auto_camera.rotation_euler = (1.09748, -7.21219e-08, 0.694738)
scene.camera = ob_auto_camera
light_auto_sun = bpy.data.lights.new('AutoSun', 'SUN')
light_auto_sun.energy = 3.0
light_auto_sun.angle = 0.0523599
ob_auto_sun = bpy.data.objects.new('AutoSun', light_auto_sun)
scene.collection.objects.link(ob_auto_sun)
ob_auto_sun.rotation_euler = (0.872665, 0.174533, 0.523599)
bpy.context.view_layer.update()
